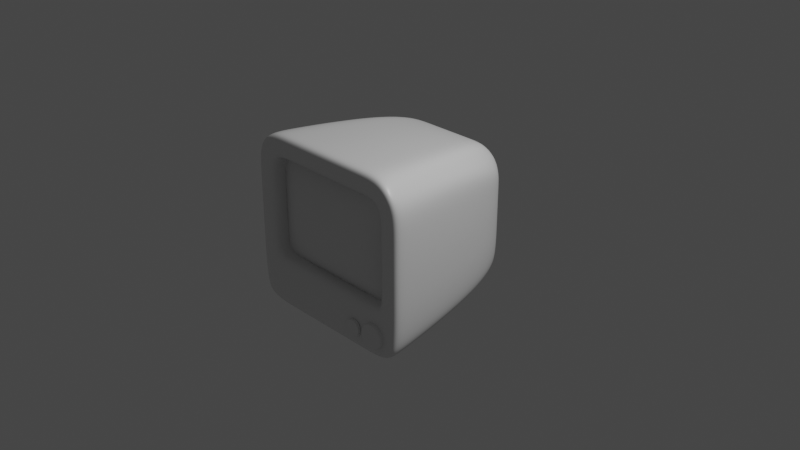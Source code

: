 # Source: 5-2._The_Modifier_Stack.blend  (saved by Blender 3.2.14; exported with 4.5.12 LTS)
import bpy
from mathutils import Matrix  # noqa: F401  (used for matrix-valued properties, if any)

bpy.ops.wm.read_factory_settings(use_empty=True)
scene = bpy.context.scene
scene.name = 'Scene'

# ---- collections
col_collection = bpy.data.collections.new('Collection'); scene.collection.children.link(col_collection)

# ---- materials (node trees are filled in below, after node groups)
mat_material = bpy.data.materials.new('Material')
mat_material.alpha_threshold = 0.0
mat_material.use_transparent_shadow = False
mat_material.line_color = (0.0, 0.0, 0.0, 1.0)

# ---- material node trees
mat_material.use_nodes = True; mat_material.node_tree.nodes.clear()
_N = mat_material.node_tree.nodes; _L = mat_material.node_tree.links
n0 = _N.new('ShaderNodeOutputMaterial'); n0.name = 'Material Output'; n0.location = (300, 300)
n1 = _N.new('ShaderNodeBsdfPrincipled'); n1.name = 'Principled BSDF'; n1.location = (10, 300)
n1.distribution = 'GGX'
n1.subsurface_method = 'RANDOM_WALK_SKIN'
n1.inputs[2].default_value = 0.4
n1.inputs[3].default_value = 1.45
n1.inputs[27].default_value = (0.0, 0.0, 0.0, 1.0)
n1.inputs[28].default_value = 1.0
_L.new(n1.outputs[0], n0.inputs[0])
n0.is_active_output = True

# ---- world
world_world = bpy.data.worlds.new('World'); scene.world = world_world
world_world.use_nodes = True; world_world.node_tree.nodes.clear()
_N = world_world.node_tree.nodes; _L = world_world.node_tree.links
n0 = _N.new('ShaderNodeOutputWorld'); n0.name = 'World Output'; n0.location = (300, 300)
n1 = _N.new('ShaderNodeBackground'); n1.name = 'Background'; n1.location = (10, 300)
n1.inputs[0].default_value = (0.05088, 0.05088, 0.05088, 1.0)
_L.new(n1.outputs[0], n0.inputs[0])
n0.is_active_output = True
world_world.color = (0.05088, 0.05088, 0.05088)
world_world.use_sun_shadow = False
world_world.sun_shadow_jitter_overblur = 0.0

# ---- cameras
cam_camera = bpy.data.cameras.new('Camera')
cam_camera.clip_end = 100.0
cam_camera.ortho_scale = 7.314

# ---- lights
light_light = bpy.data.lights.new('Light', 'POINT')
light_light.transmission_factor = 0.0
light_light.energy = 1000.0
light_light.shadow_soft_size = 0.1
light_light.shadow_maximum_resolution = 0.006
light_light.use_absolute_resolution = True

# ---- meshes
me_cube = bpy.data.meshes.new('Cube')
me_cube.from_pydata([(0.5526, 0.8314, 0.6232), (0.586, 0.8314, -0.543), (0.9016, -1.0, 0.8819), (0.9243, -1.0, -0.8215), (0.0, 0.8314, -0.601), (0.0, -1.0, 1.0), (0.0, -1.0, -0.8958), (0.0, 0.8314, 0.7413), (0.651, 0.8314, 0.4569), (1.0, -1.0, 0.7433), (0.0, -1.0, 0.7433), (0.0, 0.8314, 0.4569), (0.651, 0.8314, -0.2471), (1.0, -1.0, -0.3665), (0.0, -1.0, -0.3665), (0.0, 0.8314, -0.2471), (0.9016, -0.857, 0.8819), (0.9243, -0.857, -0.8215), (0.0, -0.857, 1.0), (0.0, -0.857, -0.8958), (1.0, -0.857, 0.7433), (1.0, -0.857, -0.3665), (0.7503, 0.3981, -0.7028), (0.7169, 0.3981, 0.7698), (0.0, 0.3981, 0.8879), (0.0, 0.3981, -0.7701), (0.8153, 0.3981, 0.6727), (0.8153, 0.3981, -0.3161), (0.7702, -1.0, -0.8958), (0.4168, 0.8314, 0.7413), (0.4599, 0.8314, -0.601), (0.7702, -1.0, 1.0), (0.7702, -1.0, 0.7433), (0.4599, 0.8314, 0.4569), (0.4599, 0.8314, -0.2471), (0.7702, -1.0, -0.3665), (0.7702, -0.857, 1.0), (0.7702, -0.857, -0.8958), (0.6242, 0.3981, -0.7701), (0.6242, 0.3981, 0.8879), (0.7702, -0.7356, 0.7433), (0.0, -0.7356, 0.7433), (0.0, -0.7356, -0.3665), (0.7702, -0.7356, -0.3665), (0.2654, 0.8314, -0.601), (0.4912, -1.0, 1.0), (0.4912, -1.0, 0.7433), (0.4912, -1.0, -0.3665), (0.4912, -0.857, -0.8958), (0.3849, 0.3981, -0.7701), (0.4912, -1.0, -0.8958), (0.2654, 0.8314, 0.7413), (0.2654, 0.8314, 0.4569), (0.2654, 0.8314, -0.2471), (0.4912, -0.857, 1.0), (0.3849, 0.3981, 0.8879), (0.4912, -0.7356, 0.7433), (0.4912, -0.7356, -0.3665), (0.651, 0.8314, 0.3268), (1.0, -1.0, 0.4269), (0.0, 0.8314, 0.3268), (1.0, -0.857, 0.4269), (0.8153, 0.3981, 0.3829), (0.4599, 0.8314, 0.3268), (0.7702, -1.0, 0.4269), (0.7702, -0.7356, 0.4269), (0.2654, 0.8314, 0.3268), (0.651, 0.8314, -0.1035), (1.0, -1.0, -0.168), (0.0, 0.8314, -0.1035), (1.0, -0.857, -0.168), (0.8153, 0.3981, -0.1412), (0.4599, 0.8314, -0.1035), (0.7702, -1.0, -0.168), (0.7702, -0.7356, -0.168), (0.2654, 0.8314, -0.1035), (0.0, -0.8678, 0.7433), (0.7702, -0.8678, 0.7433), (0.7702, -0.8678, -0.3665), (0.0, -0.8678, -0.3665), (0.4912, -0.8678, -0.3665), (0.4912, -0.8678, 0.7433), (0.7702, -0.8678, 0.4269), (0.7702, -0.8678, -0.168), (0.6374, 0.8314, -0.4435), (0.9863, -1.0, -0.6846), (0.0, -1.0, -0.7016), (0.0, 0.8314, -0.4606), (0.9863, -0.857, -0.6846), (0.8017, 0.3981, -0.582), (0.7702, -1.0, -0.7016), (0.4599, 0.8314, -0.4606), (0.2654, 0.8314, -0.4606), (0.4912, -1.0, -0.7016)], [], [(37, 17, 3, 28), (20, 16, 2, 9), (33, 29, 0, 8), (54, 18, 5, 45), (46, 45, 5, 10), (81, 76, 41, 56), (63, 33, 8, 58), (61, 20, 9, 59), (88, 21, 13, 85), (91, 34, 12, 84), (93, 47, 14, 86), (89, 27, 21, 88), (62, 26, 20, 61), (55, 24, 18, 54), (26, 23, 16, 20), (38, 22, 17, 37), (30, 1, 22, 38), (8, 0, 23, 26), (51, 7, 24, 55), (58, 8, 26, 62), (84, 12, 27, 89), (0, 29, 39, 23), (44, 30, 38, 49), (49, 38, 37, 48), (23, 39, 36, 16), (85, 13, 35, 90), (92, 53, 34, 91), (66, 52, 33, 63), (59, 9, 32, 64), (9, 2, 31, 32), (16, 36, 31, 2), (52, 51, 29, 33), (48, 37, 28, 50), (80, 78, 43, 57), (82, 77, 40, 65), (79, 80, 57, 42), (19, 48, 50, 6), (11, 7, 51, 52), (60, 11, 52, 66), (87, 15, 53, 92), (25, 49, 48, 19), (4, 44, 49, 25), (29, 51, 55, 39), (39, 55, 54, 36), (90, 35, 47, 93), (77, 81, 56, 40), (32, 31, 45, 46), (36, 54, 45, 31), (69, 60, 66, 75), (83, 82, 65, 74), (68, 59, 64, 73), (75, 66, 63, 72), (67, 58, 62, 71), (71, 62, 61, 70), (70, 61, 59, 68), (72, 63, 58, 67), (34, 72, 67, 12), (21, 70, 68, 13), (27, 71, 70, 21), (12, 67, 71, 27), (53, 75, 72, 34), (13, 68, 73, 35), (78, 83, 74, 43), (15, 69, 75, 53), (35, 73, 83, 78), (73, 64, 82, 83), (32, 46, 81, 77), (14, 47, 80, 79), (64, 32, 77, 82), (47, 35, 78, 80), (46, 10, 76, 81), (28, 90, 93, 50), (4, 87, 92, 44), (44, 92, 91, 30), (3, 85, 90, 28), (1, 84, 89, 22), (22, 89, 88, 17), (50, 93, 86, 6), (30, 91, 84, 1), (17, 88, 85, 3)])
me_cube.polygons.foreach_set('use_smooth', [True] * 80)
_uv = me_cube.uv_layers.new(name='UVMap')
_uv.uv.foreach_set('vector', [0.3344, 0.7321, 0.3739, 0.7348, 0.377, 0.7558, 0.3344, 0.75, 0.5814, 0.7321, 0.625, 0.7321, 0.625, 0.75, 0.5814, 0.75, 0.5677, 0.4594, 0.625, 0.4543, 0.625, 0.5, 0.5677, 0.5, 0.6886, 0.7321, 0.75, 0.7321, 0.75, 0.75, 0.6886, 0.75, 0.5814, 0.8136, 0.625, 0.8136, 0.625, 0.875, 0.5814, 0.875, 0.5814, 0.8136, 0.5814, 0.875, 0.5814, 0.875, 0.5814, 0.8136, 0.5534, 0.4594, 0.5677, 0.4594, 0.5677, 0.5, 0.5534, 0.5, 0.5534, 0.7321, 0.5814, 0.7321, 0.5814, 0.75, 0.5534, 0.75, 0.3993, 0.7321, 0.4542, 0.7321, 0.4542, 0.75, 0.3993, 0.75, 0.3993, 0.4594, 0.4542, 0.4594, 0.4542, 0.5, 0.3993, 0.5, 0.3993, 0.8136, 0.4542, 0.8136, 0.4542, 0.875, 0.3993, 0.875, 0.3993, 0.581, 0.4542, 0.581, 0.4542, 0.7321, 0.3993, 0.7321, 0.5534, 0.581, 0.5814, 0.581, 0.5814, 0.7321, 0.5534, 0.7321, 0.6886, 0.581, 0.75, 0.581, 0.75, 0.7321, 0.6886, 0.7321, 0.5814, 0.581, 0.625, 0.581, 0.625, 0.7321, 0.5814, 0.7321, 0.3344, 0.581, 0.3712, 0.581, 0.3739, 0.7348, 0.3344, 0.7321, 0.3344, 0.5, 0.3766, 0.4946, 0.3712, 0.581, 0.3344, 0.581, 0.5677, 0.5, 0.625, 0.5, 0.625, 0.581, 0.5814, 0.581, 0.6886, 0.5, 0.75, 0.5, 0.75, 0.581, 0.6886, 0.581, 0.5534, 0.5, 0.5677, 0.5, 0.5814, 0.581, 0.5534, 0.581, 0.3993, 0.5, 0.4542, 0.5, 0.4542, 0.581, 0.3993, 0.581, 0.625, 0.5, 0.6707, 0.5, 0.6656, 0.581, 0.625, 0.581, 0.3114, 0.5, 0.3344, 0.5, 0.3344, 0.581, 0.3114, 0.581, 0.3114, 0.581, 0.3344, 0.581, 0.3344, 0.7321, 0.3114, 0.7321, 0.625, 0.581, 0.6656, 0.581, 0.6656, 0.7321, 0.625, 0.7321, 0.3993, 0.75, 0.4542, 0.75, 0.4542, 0.7906, 0.3993, 0.7906, 0.3993, 0.4364, 0.4542, 0.4364, 0.4542, 0.4594, 0.3993, 0.4594, 0.5534, 0.4364, 0.5677, 0.4364, 0.5677, 0.4594, 0.5534, 0.4594, 0.5534, 0.75, 0.5814, 0.75, 0.5814, 0.7906, 0.5534, 0.7906, 0.5814, 0.75, 0.625, 0.75, 0.625, 0.7906, 0.5814, 0.7906, 0.625, 0.7321, 0.6656, 0.7321, 0.6656, 0.75, 0.625, 0.75, 0.5677, 0.4364, 0.625, 0.4364, 0.625, 0.4543, 0.5677, 0.4594, 0.3114, 0.7321, 0.3344, 0.7321, 0.3344, 0.75, 0.3114, 0.75, 0.4542, 0.8136, 0.4542, 0.7906, 0.4542, 0.7906, 0.4542, 0.8136, 0.5534, 0.7906, 0.5814, 0.7906, 0.5814, 0.7906, 0.5534, 0.7906, 0.4542, 0.875, 0.4542, 0.8136, 0.4542, 0.8136, 0.4542, 0.875, 0.25, 0.7321, 0.3114, 0.7321, 0.3114, 0.75, 0.25, 0.75, 0.5677, 0.375, 0.625, 0.375, 0.625, 0.4364, 0.5677, 0.4364, 0.5534, 0.375, 0.5677, 0.375, 0.5677, 0.4364, 0.5534, 0.4364, 0.3993, 0.375, 0.4542, 0.375, 0.4542, 0.4364, 0.3993, 0.4364, 0.25, 0.581, 0.3114, 0.581, 0.3114, 0.7321, 0.25, 0.7321, 0.25, 0.5, 0.3114, 0.5, 0.3114, 0.581, 0.25, 0.581, 0.6707, 0.5, 0.6886, 0.5, 0.6886, 0.581, 0.6656, 0.581, 0.6656, 0.581, 0.6886, 0.581, 0.6886, 0.7321, 0.6656, 0.7321, 0.3993, 0.7906, 0.4542, 0.7906, 0.4542, 0.8136, 0.3993, 0.8136, 0.5814, 0.7906, 0.5814, 0.8136, 0.5814, 0.8136, 0.5814, 0.7906, 0.5814, 0.7906, 0.625, 0.7906, 0.625, 0.8136, 0.5814, 0.8136, 0.6656, 0.7321, 0.6886, 0.7321, 0.6886, 0.75, 0.6656, 0.75, 0.479, 0.375, 0.5534, 0.375, 0.5534, 0.4364, 0.479, 0.4364, 0.479, 0.7906, 0.5534, 0.7906, 0.5534, 0.7906, 0.479, 0.7906, 0.479, 0.75, 0.5534, 0.75, 0.5534, 0.7906, 0.479, 0.7906, 0.479, 0.4364, 0.5534, 0.4364, 0.5534, 0.4594, 0.479, 0.4594, 0.479, 0.5, 0.5534, 0.5, 0.5534, 0.581, 0.479, 0.581, 0.479, 0.581, 0.5534, 0.581, 0.5534, 0.7321, 0.479, 0.7321, 0.479, 0.7321, 0.5534, 0.7321, 0.5534, 0.75, 0.479, 0.75, 0.479, 0.4594, 0.5534, 0.4594, 0.5534, 0.5, 0.479, 0.5, 0.4542, 0.4594, 0.479, 0.4594, 0.479, 0.5, 0.4542, 0.5, 0.4542, 0.7321, 0.479, 0.7321, 0.479, 0.75, 0.4542, 0.75, 0.4542, 0.581, 0.479, 0.581, 0.479, 0.7321, 0.4542, 0.7321, 0.4542, 0.5, 0.479, 0.5, 0.479, 0.581, 0.4542, 0.581, 0.4542, 0.4364, 0.479, 0.4364, 0.479, 0.4594, 0.4542, 0.4594, 0.4542, 0.75, 0.479, 0.75, 0.479, 0.7906, 0.4542, 0.7906, 0.4542, 0.7906, 0.479, 0.7906, 0.479, 0.7906, 0.4542, 0.7906, 0.4542, 0.375, 0.479, 0.375, 0.479, 0.4364, 0.4542, 0.4364, 0.4542, 0.7906, 0.479, 0.7906, 0.479, 0.7906, 0.4542, 0.7906, 0.479, 0.7906, 0.5534, 0.7906, 0.5534, 0.7906, 0.479, 0.7906, 0.5814, 0.7906, 0.5814, 0.8136, 0.5814, 0.8136, 0.5814, 0.7906, 0.4542, 0.875, 0.4542, 0.8136, 0.4542, 0.8136, 0.4542, 0.875, 0.5534, 0.7906, 0.5814, 0.7906, 0.5814, 0.7906, 0.5534, 0.7906, 0.4542, 0.8136, 0.4542, 0.7906, 0.4542, 0.7906, 0.4542, 0.8136, 0.5814, 0.8136, 0.5814, 0.875, 0.5814, 0.875, 0.5814, 0.8136, 0.375, 0.7906, 0.3993, 0.7906, 0.3993, 0.8136, 0.375, 0.8136, 0.375, 0.375, 0.3993, 0.375, 0.3993, 0.4364, 0.375, 0.4364, 0.375, 0.4364, 0.3993, 0.4364, 0.3993, 0.4594, 0.375, 0.4594, 0.377, 0.7558, 0.3993, 0.75, 0.3993, 0.7906, 0.375, 0.7906, 0.3766, 0.4946, 0.3993, 0.5, 0.3993, 0.581, 0.3712, 0.581, 0.3712, 0.581, 0.3993, 0.581, 0.3993, 0.7321, 0.3739, 0.7348, 0.375, 0.8136, 0.3993, 0.8136, 0.3993, 0.875, 0.375, 0.875, 0.375, 0.4594, 0.3993, 0.4594, 0.3993, 0.5, 0.3766, 0.4946, 0.3739, 0.7348, 0.3993, 0.7321, 0.3993, 0.75, 0.377, 0.7558])
me_cube.materials.append(mat_material)
me_cube.use_mirror_vertex_groups = False
me_cube.update()
me_cube_001 = bpy.data.meshes.new('Cube.001')
me_cube_001.from_pydata([(0.7702, -0.7356, 0.7433), (0.0, -0.7356, 0.7433), (0.0, -0.7356, -0.3665), (0.7702, -0.7356, -0.3665), (0.4912, -0.7356, 0.7433), (0.4912, -0.7356, -0.3665), (0.0, -0.8945, 0.4269), (0.7702, -0.7356, 0.4269), (0.4912, -0.8945, 0.4269), (0.0, -0.8945, -0.168), (0.7702, -0.7356, -0.168), (0.4912, -0.8945, -0.168)], [], [(8, 4, 1, 6), (7, 0, 4, 8), (10, 7, 8, 11), (11, 8, 6, 9), (5, 11, 9, 2), (3, 10, 11, 5)])
me_cube_001.polygons.foreach_set('use_smooth', [True] * 6)
_uv = me_cube_001.uv_layers.new(name='UVMap')
_uv.uv.foreach_set('vector', [0.5534, 0.8136, 0.5814, 0.8136, 0.5814, 0.875, 0.5534, 0.875, 0.5534, 0.7906, 0.5814, 0.7906, 0.5814, 0.8136, 0.5534, 0.8136, 0.479, 0.7906, 0.5534, 0.7906, 0.5534, 0.8136, 0.479, 0.8136, 0.479, 0.8136, 0.5534, 0.8136, 0.5534, 0.875, 0.479, 0.875, 0.4542, 0.8136, 0.479, 0.8136, 0.479, 0.875, 0.4542, 0.875, 0.4542, 0.7906, 0.479, 0.7906, 0.479, 0.8136, 0.4542, 0.8136])
me_cube_001.materials.append(mat_material)
me_cube_001.use_mirror_vertex_groups = False
me_cube_001.update()
me_cylinder = bpy.data.meshes.new('Cylinder')
me_cylinder.from_pydata([(-5.408e-09, 0.5501, -1.0), (-1.127e-08, 0.5255, 1.0), (0.1073, 0.5395, -1.0), (0.1025, 0.5154, 1.0), (0.2105, 0.5082, -1.0), (0.2011, 0.4855, 1.0), (0.3056, 0.4574, -1.0), (0.292, 0.4369, 1.0), (0.389, 0.389, -1.0), (0.3716, 0.3716, 1.0), (0.4574, 0.3056, -1.0), (0.4369, 0.292, 1.0), (0.5082, 0.2105, -1.0), (0.4855, 0.2011, 1.0), (0.5395, 0.1073, -1.0), (0.5154, 0.1025, 1.0), (0.5501, -8.841e-08, -1.0), (0.5255, -8.197e-08, 1.0), (0.5395, -0.1073, -1.0), (0.5154, -0.1025, 1.0), (0.5082, -0.2105, -1.0), (0.4855, -0.2011, 1.0), (0.4574, -0.3056, -1.0), (0.4369, -0.292, 1.0), (0.389, -0.389, -1.0), (0.3716, -0.3716, 1.0), (0.3056, -0.4574, -1.0), (0.292, -0.4369, 1.0), (0.2105, -0.5082, -1.0), (0.2011, -0.4855, 1.0), (0.1073, -0.5395, -1.0), (0.1025, -0.5154, 1.0), (-6.174e-08, -0.5501, -1.0), (-5.677e-08, -0.5255, 1.0), (-0.1073, -0.5395, -1.0), (-0.1025, -0.5154, 1.0), (-0.2105, -0.5082, -1.0), (-0.2011, -0.4855, 1.0), (-0.3056, -0.4574, -1.0), (-0.292, -0.4369, 1.0), (-0.389, -0.389, -1.0), (-0.3716, -0.3716, 1.0), (-0.4574, -0.3056, -1.0), (-0.4369, -0.292, 1.0), (-0.5082, -0.2105, -1.0), (-0.4855, -0.2011, 1.0), (-0.5395, -0.1073, -1.0), (-0.5154, -0.1025, 1.0), (-0.5501, 1.066e-08, -1.0), (-0.5255, 8.576e-09, 1.0), (-0.5395, 0.1073, -1.0), (-0.5154, 0.1025, 1.0), (-0.5082, 0.2105, -1.0), (-0.4855, 0.2011, 1.0), (-0.4574, 0.3056, -1.0), (-0.4369, 0.292, 1.0), (-0.389, 0.389, -1.0), (-0.3716, 0.3716, 1.0), (-0.3056, 0.4574, -1.0), (-0.292, 0.4369, 1.0), (-0.2105, 0.5082, -1.0), (-0.2011, 0.4855, 1.0), (-0.1073, 0.5395, -1.0), (-0.1025, 0.5154, 1.0), (0.1951, 0.9808, 1.0), (0.0, 1.0, 1.0), (0.3827, 0.9239, 1.0), (0.5556, 0.8315, 1.0), (0.7071, 0.7071, 1.0), (0.8315, 0.5556, 1.0), (0.9239, 0.3827, 1.0), (0.9808, 0.1951, 1.0), (1.0, -4.371e-08, 1.0), (0.9808, -0.1951, 1.0), (0.9239, -0.3827, 1.0), (0.8315, -0.5556, 1.0), (0.7071, -0.7071, 1.0), (0.5556, -0.8315, 1.0), (0.3827, -0.9239, 1.0), (0.1951, -0.9808, 1.0), (-8.742e-08, -1.0, 1.0), (-0.1951, -0.9808, 1.0), (-0.3827, -0.9239, 1.0), (-0.5556, -0.8315, 1.0), (-0.7071, -0.7071, 1.0), (-0.8315, -0.5556, 1.0), (-0.9239, -0.3827, 1.0), (-0.9808, -0.1951, 1.0), (-1.0, 1.192e-08, 1.0), (-0.9808, 0.1951, 1.0), (-0.9239, 0.3827, 1.0), (-0.8315, 0.5556, 1.0), (-0.7071, 0.7071, 1.0), (-0.5556, 0.8315, 1.0), (-0.3827, 0.9239, 1.0), (-0.1951, 0.9808, 1.0), (0.0, 1.0, -1.0), (0.1951, 0.9808, -1.0), (0.3827, 0.9239, -1.0), (0.5556, 0.8315, -1.0), (0.7071, 0.7071, -1.0), (0.8315, 0.5556, -1.0), (0.9239, 0.3827, -1.0), (0.9808, 0.1951, -1.0), (1.0, -4.371e-08, -1.0), (0.9808, -0.1951, -1.0), (0.9239, -0.3827, -1.0), (0.8315, -0.5556, -1.0), (0.7071, -0.7071, -1.0), (0.5556, -0.8315, -1.0), (0.3827, -0.9239, -1.0), (0.1951, -0.9808, -1.0), (-8.742e-08, -1.0, -1.0), (-0.1951, -0.9808, -1.0), (-0.3827, -0.9239, -1.0), (-0.5556, -0.8315, -1.0), (-0.7071, -0.7071, -1.0), (-0.8315, -0.5556, -1.0), (-0.9239, -0.3827, -1.0), (-0.9808, -0.1951, -1.0), (-1.0, 1.192e-08, -1.0), (-0.9808, 0.1951, -1.0), (-0.9239, 0.3827, -1.0), (-0.8315, 0.5556, -1.0), (-0.7071, 0.7071, -1.0), (-0.5556, 0.8315, -1.0), (-0.3827, 0.9239, -1.0), (-0.1951, 0.9808, -1.0), (0.1607, 0.8079, 1.0), (-2.244e-08, 0.8237, 1.0), (0.3152, 0.761, 1.0), (0.4576, 0.6849, 1.0), (0.5825, 0.5825, 1.0), (0.6849, 0.4576, 1.0), (0.761, 0.3152, 1.0), (0.8079, 0.1607, 1.0), (0.8237, -3.843e-08, 1.0), (0.8079, -0.1607, 1.0), (0.761, -0.3152, 1.0), (0.6849, -0.4576, 1.0), (0.5825, -0.5825, 1.0), (0.4576, -0.6849, 1.0), (0.3152, -0.761, 1.0), (0.1607, -0.8079, 1.0), (-7.686e-08, -0.8237, 1.0), (-0.1607, -0.8079, 1.0), (-0.3152, -0.761, 1.0), (-0.4576, -0.6849, 1.0), (-0.5825, -0.5825, 1.0), (-0.6849, -0.4576, 1.0), (-0.761, -0.3152, 1.0), (-0.8079, -0.1607, 1.0), (-0.8237, 1.192e-08, 1.0), (-0.8079, 0.1607, 1.0), (-0.761, 0.3152, 1.0), (-0.6849, 0.4576, 1.0), (-0.5825, 0.5825, 1.0), (-0.4576, 0.6849, 1.0), (-0.3152, 0.761, 1.0), (-0.1607, 0.8079, 1.0), (-1.426e-08, 0.888, -1.0), (0.1732, 0.8709, -1.0), (0.3398, 0.8204, -1.0), (0.4933, 0.7383, -1.0), (0.6279, 0.6279, -1.0), (0.7383, 0.4933, -1.0), (0.8204, 0.3398, -1.0), (0.8709, 0.1732, -1.0), (0.888, -4.036e-08, -1.0), (0.8709, -0.1732, -1.0), (0.8204, -0.3398, -1.0), (0.7383, -0.4933, -1.0), (0.6279, -0.6279, -1.0), (0.4933, -0.7383, -1.0), (0.3398, -0.8204, -1.0), (0.1732, -0.8709, -1.0), (-8.071e-08, -0.888, -1.0), (-0.1732, -0.8709, -1.0), (-0.3398, -0.8204, -1.0), (-0.4933, -0.7383, -1.0), (-0.6279, -0.6279, -1.0), (-0.7383, -0.4933, -1.0), (-0.8204, -0.3398, -1.0), (-0.8709, -0.1732, -1.0), (-0.888, 1.192e-08, -1.0), (-0.8709, 0.1732, -1.0), (-0.8204, 0.3398, -1.0), (-0.7383, 0.4933, -1.0), (-0.6279, 0.6279, -1.0), (-0.4933, 0.7383, -1.0), (-0.3398, 0.8204, -1.0), (-0.1732, 0.8709, -1.0), (0.0, 1.0, 0.5933), (0.1951, 0.9808, 0.5933), (0.3827, 0.9239, 0.5933), (0.5556, 0.8315, 0.5933), (0.7071, 0.7071, 0.5933), (0.8315, 0.5556, 0.5933), (0.9239, 0.3827, 0.5933), (0.9808, 0.1951, 0.5933), (1.0, -4.371e-08, 0.5933), (0.9808, -0.1951, 0.5933), (0.9239, -0.3827, 0.5933), (0.8315, -0.5556, 0.5933), (0.7071, -0.7071, 0.5933), (0.5556, -0.8315, 0.5933), (0.3827, -0.9239, 0.5933), (0.1951, -0.9808, 0.5933), (-8.742e-08, -1.0, 0.5933), (-0.1951, -0.9808, 0.5933), (-0.3827, -0.9239, 0.5933), (-0.5556, -0.8315, 0.5933), (-0.7071, -0.7071, 0.5933), (-0.8315, -0.5556, 0.5933), (-0.9239, -0.3827, 0.5933), (-0.9808, -0.1951, 0.5933), (-1.0, 1.192e-08, 0.5933), (-0.9808, 0.1951, 0.5933), (-0.9239, 0.3827, 0.5933), (-0.8315, 0.5556, 0.5933), (-0.7071, 0.7071, 0.5933), (-0.5556, 0.8315, 0.5933), (-0.3827, 0.9239, 0.5933), (-0.1951, 0.9808, 0.5933), (0.1951, 0.9808, -0.5811), (0.3827, 0.9239, -0.5811), (0.5556, 0.8315, -0.5811), (0.7071, 0.7071, -0.5811), (0.8315, 0.5556, -0.5811), (0.9239, 0.3827, -0.5811), (0.9808, 0.1951, -0.5811), (1.0, -4.371e-08, -0.5811), (0.9808, -0.1951, -0.5811), (0.9239, -0.3827, -0.5811), (0.8315, -0.5556, -0.5811), (0.7071, -0.7071, -0.5811), (0.5556, -0.8315, -0.5811), (0.3827, -0.9239, -0.5811), (0.1951, -0.9808, -0.5811), (-8.742e-08, -1.0, -0.5811), (-0.1951, -0.9808, -0.5811), (-0.3827, -0.9239, -0.5811), (-0.5556, -0.8315, -0.5811), (-0.7071, -0.7071, -0.5811), (-0.8315, -0.5556, -0.5811), (-0.9239, -0.3827, -0.5811), (-0.9808, -0.1951, -0.5811), (-1.0, 1.192e-08, -0.5811), (-0.9808, 0.1951, -0.5811), (-0.9239, 0.3827, -0.5811), (-0.8315, 0.5556, -0.5811), (-0.7071, 0.7071, -0.5811), (-0.5556, 0.8315, -0.5811), (-0.3827, 0.9239, -0.5811), (-0.1951, 0.9808, -0.5811), (0.0, 1.0, -0.5811)], [], [(192, 65, 64, 193), (193, 64, 66, 194), (194, 66, 67, 195), (195, 67, 68, 196), (196, 68, 69, 197), (197, 69, 70, 198), (198, 70, 71, 199), (199, 71, 72, 200), (200, 72, 73, 201), (201, 73, 74, 202), (202, 74, 75, 203), (203, 75, 76, 204), (204, 76, 77, 205), (205, 77, 78, 206), (206, 78, 79, 207), (207, 79, 80, 208), (208, 80, 81, 209), (209, 81, 82, 210), (210, 82, 83, 211), (211, 83, 84, 212), (212, 84, 85, 213), (213, 85, 86, 214), (214, 86, 87, 215), (215, 87, 88, 216), (216, 88, 89, 217), (217, 89, 90, 218), (218, 90, 91, 219), (219, 91, 92, 220), (220, 92, 93, 221), (221, 93, 94, 222), (3, 1, 63, 61, 59, 57, 55, 53, 51, 49, 47, 45, 43, 41, 39, 37, 35, 33, 31, 29, 27, 25, 23, 21, 19, 17, 15, 13, 11, 9, 7, 5), (222, 94, 95, 223), (223, 95, 65, 192), (0, 2, 4, 6, 8, 10, 12, 14, 16, 18, 20, 22, 24, 26, 28, 30, 32, 34, 36, 38, 40, 42, 44, 46, 48, 50, 52, 54, 56, 58, 60, 62), (129, 128, 64, 65), (128, 130, 66, 64), (130, 131, 67, 66), (131, 132, 68, 67), (132, 133, 69, 68), (133, 134, 70, 69), (134, 135, 71, 70), (135, 136, 72, 71), (136, 137, 73, 72), (137, 138, 74, 73), (138, 139, 75, 74), (139, 140, 76, 75), (140, 141, 77, 76), (141, 142, 78, 77), (142, 143, 79, 78), (143, 144, 80, 79), (144, 145, 81, 80), (145, 146, 82, 81), (146, 147, 83, 82), (147, 148, 84, 83), (148, 149, 85, 84), (149, 150, 86, 85), (150, 151, 87, 86), (151, 152, 88, 87), (152, 153, 89, 88), (153, 154, 90, 89), (154, 155, 91, 90), (155, 156, 92, 91), (156, 157, 93, 92), (157, 158, 94, 93), (158, 159, 95, 94), (159, 129, 65, 95), (161, 160, 96, 97), (162, 161, 97, 98), (163, 162, 98, 99), (164, 163, 99, 100), (165, 164, 100, 101), (166, 165, 101, 102), (167, 166, 102, 103), (168, 167, 103, 104), (169, 168, 104, 105), (170, 169, 105, 106), (171, 170, 106, 107), (172, 171, 107, 108), (173, 172, 108, 109), (174, 173, 109, 110), (175, 174, 110, 111), (176, 175, 111, 112), (177, 176, 112, 113), (178, 177, 113, 114), (179, 178, 114, 115), (180, 179, 115, 116), (181, 180, 116, 117), (182, 181, 117, 118), (183, 182, 118, 119), (184, 183, 119, 120), (185, 184, 120, 121), (186, 185, 121, 122), (187, 186, 122, 123), (188, 187, 123, 124), (189, 188, 124, 125), (190, 189, 125, 126), (191, 190, 126, 127), (160, 191, 127, 96), (1, 3, 128, 129), (3, 5, 130, 128), (5, 7, 131, 130), (7, 9, 132, 131), (9, 11, 133, 132), (11, 13, 134, 133), (13, 15, 135, 134), (15, 17, 136, 135), (17, 19, 137, 136), (19, 21, 138, 137), (21, 23, 139, 138), (23, 25, 140, 139), (25, 27, 141, 140), (27, 29, 142, 141), (29, 31, 143, 142), (31, 33, 144, 143), (33, 35, 145, 144), (35, 37, 146, 145), (37, 39, 147, 146), (39, 41, 148, 147), (41, 43, 149, 148), (43, 45, 150, 149), (45, 47, 151, 150), (47, 49, 152, 151), (49, 51, 153, 152), (51, 53, 154, 153), (53, 55, 155, 154), (55, 57, 156, 155), (57, 59, 157, 156), (59, 61, 158, 157), (61, 63, 159, 158), (63, 1, 129, 159), (2, 0, 160, 161), (4, 2, 161, 162), (6, 4, 162, 163), (8, 6, 163, 164), (10, 8, 164, 165), (12, 10, 165, 166), (14, 12, 166, 167), (16, 14, 167, 168), (18, 16, 168, 169), (20, 18, 169, 170), (22, 20, 170, 171), (24, 22, 171, 172), (26, 24, 172, 173), (28, 26, 173, 174), (30, 28, 174, 175), (32, 30, 175, 176), (34, 32, 176, 177), (36, 34, 177, 178), (38, 36, 178, 179), (40, 38, 179, 180), (42, 40, 180, 181), (44, 42, 181, 182), (46, 44, 182, 183), (48, 46, 183, 184), (50, 48, 184, 185), (52, 50, 185, 186), (54, 52, 186, 187), (56, 54, 187, 188), (58, 56, 188, 189), (60, 58, 189, 190), (62, 60, 190, 191), (0, 62, 191, 160), (254, 223, 192, 255), (253, 222, 223, 254), (252, 221, 222, 253), (251, 220, 221, 252), (250, 219, 220, 251), (249, 218, 219, 250), (248, 217, 218, 249), (247, 216, 217, 248), (246, 215, 216, 247), (245, 214, 215, 246), (244, 213, 214, 245), (243, 212, 213, 244), (242, 211, 212, 243), (241, 210, 211, 242), (240, 209, 210, 241), (239, 208, 209, 240), (238, 207, 208, 239), (237, 206, 207, 238), (236, 205, 206, 237), (235, 204, 205, 236), (234, 203, 204, 235), (233, 202, 203, 234), (232, 201, 202, 233), (231, 200, 201, 232), (230, 199, 200, 231), (229, 198, 199, 230), (228, 197, 198, 229), (227, 196, 197, 228), (226, 195, 196, 227), (225, 194, 195, 226), (224, 193, 194, 225), (255, 192, 193, 224), (96, 255, 224, 97), (97, 224, 225, 98), (98, 225, 226, 99), (99, 226, 227, 100), (100, 227, 228, 101), (101, 228, 229, 102), (102, 229, 230, 103), (103, 230, 231, 104), (104, 231, 232, 105), (105, 232, 233, 106), (106, 233, 234, 107), (107, 234, 235, 108), (108, 235, 236, 109), (109, 236, 237, 110), (110, 237, 238, 111), (111, 238, 239, 112), (112, 239, 240, 113), (113, 240, 241, 114), (114, 241, 242, 115), (115, 242, 243, 116), (116, 243, 244, 117), (117, 244, 245, 118), (118, 245, 246, 119), (119, 246, 247, 120), (120, 247, 248, 121), (121, 248, 249, 122), (122, 249, 250, 123), (123, 250, 251, 124), (124, 251, 252, 125), (125, 252, 253, 126), (126, 253, 254, 127), (127, 254, 255, 96)])
me_cylinder.polygons.foreach_set('use_smooth', [True] * 226)
_uv = me_cylinder.uv_layers.new(name='UVMap')
_uv.uv.foreach_set('vector', [1.0, 0.8983, 1.0, 1.0, 0.9688, 1.0, 0.9688, 0.8983, 0.9688, 0.8983, 0.9688, 1.0, 0.9375, 1.0, 0.9375, 0.8983, 0.9375, 0.8983, 0.9375, 1.0, 0.9062, 1.0, 0.9062, 0.8983, 0.9062, 0.8983, 0.9062, 1.0, 0.875, 1.0, 0.875, 0.8983, 0.875, 0.8983, 0.875, 1.0, 0.8438, 1.0, 0.8438, 0.8983, 0.8438, 0.8983, 0.8438, 1.0, 0.8125, 1.0, 0.8125, 0.8983, 0.8125, 0.8983, 0.8125, 1.0, 0.7812, 1.0, 0.7812, 0.8983, 0.7812, 0.8983, 0.7812, 1.0, 0.75, 1.0, 0.75, 0.8983, 0.75, 0.8983, 0.75, 1.0, 0.7188, 1.0, 0.7188, 0.8983, 0.7188, 0.8983, 0.7188, 1.0, 0.6875, 1.0, 0.6875, 0.8983, 0.6875, 0.8983, 0.6875, 1.0, 0.6562, 1.0, 0.6562, 0.8983, 0.6562, 0.8983, 0.6562, 1.0, 0.625, 1.0, 0.625, 0.8983, 0.625, 0.8983, 0.625, 1.0, 0.5938, 1.0, 0.5938, 0.8983, 0.5938, 0.8983, 0.5938, 1.0, 0.5625, 1.0, 0.5625, 0.8983, 0.5625, 0.8983, 0.5625, 1.0, 0.5312, 1.0, 0.5312, 0.8983, 0.5312, 0.8983, 0.5312, 1.0, 0.5, 1.0, 0.5, 0.8983, 0.5, 0.8983, 0.5, 1.0, 0.4688, 1.0, 0.4688, 0.8983, 0.4688, 0.8983, 0.4688, 1.0, 0.4375, 1.0, 0.4375, 0.8983, 0.4375, 0.8983, 0.4375, 1.0, 0.4062, 1.0, 0.4062, 0.8983, 0.4062, 0.8983, 0.4062, 1.0, 0.375, 1.0, 0.375, 0.8983, 0.375, 0.8983, 0.375, 1.0, 0.3438, 1.0, 0.3438, 0.8983, 0.3438, 0.8983, 0.3438, 1.0, 0.3125, 1.0, 0.3125, 0.8983, 0.3125, 0.8983, 0.3125, 1.0, 0.2812, 1.0, 0.2812, 0.8983, 0.2812, 0.8983, 0.2812, 1.0, 0.25, 1.0, 0.25, 0.8983, 0.25, 0.8983, 0.25, 1.0, 0.2188, 1.0, 0.2188, 0.8983, 0.2188, 0.8983, 0.2188, 1.0, 0.1875, 1.0, 0.1875, 0.8983, 0.1875, 0.8983, 0.1875, 1.0, 0.1562, 1.0, 0.1562, 0.8983, 0.1562, 0.8983, 0.1562, 1.0, 0.125, 1.0, 0.125, 0.8983, 0.125, 0.8983, 0.125, 1.0, 0.09375, 1.0, 0.09375, 0.8983, 0.09375, 0.8983, 0.09375, 1.0, 0.0625, 1.0, 0.0625, 0.8983, 0.2746, 0.3737, 0.25, 0.3761, 0.2254, 0.3737, 0.2017, 0.3665, 0.1799, 0.3549, 0.1608, 0.3392, 0.1451, 0.3201, 0.1335, 0.2983, 0.1263, 0.2746, 0.1239, 0.25, 0.1263, 0.2254, 0.1335, 0.2017, 0.1451, 0.1799, 0.1608, 0.1608, 0.1799, 0.1451, 0.2017, 0.1335, 0.2254, 0.1263, 0.25, 0.1239, 0.2746, 0.1263, 0.2983, 0.1335, 0.3201, 0.1451, 0.3392, 0.1608, 0.3549, 0.1799, 0.3665, 0.2017, 0.3737, 0.2254, 0.3761, 0.25, 0.3737, 0.2746, 0.3665, 0.2983, 0.3549, 0.3201, 0.3392, 0.3392, 0.3201, 0.3549, 0.2983, 0.3665, 0.0625, 0.8983, 0.0625, 1.0, 0.03125, 1.0, 0.03125, 0.8983, 0.03125, 0.8983, 0.03125, 1.0, 0.0, 1.0, 0.0, 0.8983, 0.75, 0.382, 0.7758, 0.3795, 0.8005, 0.372, 0.8233, 0.3598, 0.8434, 0.3434, 0.8598, 0.3233, 0.872, 0.3005, 0.8795, 0.2758, 0.882, 0.25, 0.8795, 0.2242, 0.872, 0.1995, 0.8598, 0.1767, 0.8434, 0.1566, 0.8233, 0.1402, 0.8005, 0.128, 0.7758, 0.1205, 0.75, 0.118, 0.7242, 0.1205, 0.6995, 0.128, 0.6767, 0.1402, 0.6566, 0.1566, 0.6402, 0.1767, 0.628, 0.1995, 0.6205, 0.2242, 0.618, 0.25, 0.6205, 0.2758, 0.628, 0.3005, 0.6402, 0.3233, 0.6566, 0.3434, 0.6767, 0.3598, 0.6995, 0.372, 0.7242, 0.3795, 0.25, 0.4477, 0.2886, 0.4439, 0.2968, 0.4854, 0.25, 0.49, 0.2886, 0.4439, 0.3257, 0.4326, 0.3418, 0.4717, 0.2968, 0.4854, 0.3257, 0.4326, 0.3598, 0.4144, 0.3833, 0.4496, 0.3418, 0.4717, 0.3598, 0.4144, 0.3898, 0.3898, 0.4197, 0.4197, 0.3833, 0.4496, 0.3898, 0.3898, 0.4144, 0.3598, 0.4496, 0.3833, 0.4197, 0.4197, 0.4144, 0.3598, 0.4326, 0.3257, 0.4717, 0.3418, 0.4496, 0.3833, 0.4326, 0.3257, 0.4439, 0.2886, 0.4854, 0.2968, 0.4717, 0.3418, 0.4439, 0.2886, 0.4477, 0.25, 0.49, 0.25, 0.4854, 0.2968, 0.4477, 0.25, 0.4439, 0.2114, 0.4854, 0.2032, 0.49, 0.25, 0.4439, 0.2114, 0.4326, 0.1743, 0.4717, 0.1582, 0.4854, 0.2032, 0.4326, 0.1743, 0.4144, 0.1402, 0.4496, 0.1167, 0.4717, 0.1582, 0.4144, 0.1402, 0.3898, 0.1102, 0.4197, 0.08029, 0.4496, 0.1167, 0.3898, 0.1102, 0.3598, 0.08563, 0.3833, 0.05045, 0.4197, 0.08029, 0.3598, 0.08563, 0.3257, 0.06736, 0.3418, 0.02827, 0.3833, 0.05045, 0.3257, 0.06736, 0.2886, 0.05611, 0.2968, 0.01461, 0.3418, 0.02827, 0.2886, 0.05611, 0.25, 0.05231, 0.25, 0.01, 0.2968, 0.01461, 0.25, 0.05231, 0.2114, 0.05611, 0.2032, 0.01461, 0.25, 0.01, 0.2114, 0.05611, 0.1743, 0.06736, 0.1582, 0.02827, 0.2032, 0.01461, 0.1743, 0.06736, 0.1402, 0.08563, 0.1167, 0.05045, 0.1582, 0.02827, 0.1402, 0.08563, 0.1102, 0.1102, 0.08029, 0.08029, 0.1167, 0.05045, 0.1102, 0.1102, 0.08563, 0.1402, 0.05045, 0.1167, 0.08029, 0.08029, 0.08563, 0.1402, 0.06736, 0.1743, 0.02827, 0.1582, 0.05045, 0.1167, 0.06736, 0.1743, 0.05611, 0.2114, 0.01461, 0.2032, 0.02827, 0.1582, 0.05611, 0.2114, 0.05231, 0.25, 0.01, 0.25, 0.01461, 0.2032, 0.05231, 0.25, 0.05611, 0.2886, 0.01461, 0.2968, 0.01, 0.25, 0.05611, 0.2886, 0.06736, 0.3257, 0.02827, 0.3418, 0.01461, 0.2968, 0.06736, 0.3257, 0.08563, 0.3598, 0.05045, 0.3833, 0.02827, 0.3418, 0.08563, 0.3598, 0.1102, 0.3898, 0.08029, 0.4197, 0.05045, 0.3833, 0.1102, 0.3898, 0.1402, 0.4144, 0.1167, 0.4496, 0.08029, 0.4197, 0.1402, 0.4144, 0.1743, 0.4326, 0.1582, 0.4717, 0.1167, 0.4496, 0.1743, 0.4326, 0.2114, 0.4439, 0.2032, 0.4854, 0.1582, 0.4717, 0.2114, 0.4439, 0.25, 0.4477, 0.25, 0.49, 0.2032, 0.4854, 0.7916, 0.459, 0.75, 0.4631, 0.75, 0.49, 0.7968, 0.4854, 0.8316, 0.4469, 0.7916, 0.459, 0.7968, 0.4854, 0.8418, 0.4717, 0.8684, 0.4272, 0.8316, 0.4469, 0.8418, 0.4717, 0.8833, 0.4496, 0.9007, 0.4007, 0.8684, 0.4272, 0.8833, 0.4496, 0.9197, 0.4197, 0.9272, 0.3684, 0.9007, 0.4007, 0.9197, 0.4197, 0.9496, 0.3833, 0.9469, 0.3316, 0.9272, 0.3684, 0.9496, 0.3833, 0.9717, 0.3418, 0.959, 0.2916, 0.9469, 0.3316, 0.9717, 0.3418, 0.9854, 0.2968, 0.9631, 0.25, 0.959, 0.2916, 0.9854, 0.2968, 0.99, 0.25, 0.959, 0.2084, 0.9631, 0.25, 0.99, 0.25, 0.9854, 0.2032, 0.9469, 0.1684, 0.959, 0.2084, 0.9854, 0.2032, 0.9717, 0.1582, 0.9272, 0.1316, 0.9469, 0.1684, 0.9717, 0.1582, 0.9496, 0.1167, 0.9007, 0.09931, 0.9272, 0.1316, 0.9496, 0.1167, 0.9197, 0.08029, 0.8684, 0.07281, 0.9007, 0.09931, 0.9197, 0.08029, 0.8833, 0.05045, 0.8316, 0.05311, 0.8684, 0.07281, 0.8833, 0.05045, 0.8418, 0.02827, 0.7916, 0.04099, 0.8316, 0.05311, 0.8418, 0.02827, 0.7968, 0.01461, 0.75, 0.03689, 0.7916, 0.04099, 0.7968, 0.01461, 0.75, 0.01, 0.7084, 0.04099, 0.75, 0.03689, 0.75, 0.01, 0.7032, 0.01461, 0.6684, 0.05311, 0.7084, 0.04099, 0.7032, 0.01461, 0.6582, 0.02827, 0.6316, 0.07281, 0.6684, 0.05311, 0.6582, 0.02827, 0.6167, 0.05045, 0.5993, 0.09931, 0.6316, 0.07281, 0.6167, 0.05045, 0.5803, 0.08029, 0.5728, 0.1316, 0.5993, 0.09931, 0.5803, 0.08029, 0.5504, 0.1167, 0.5531, 0.1684, 0.5728, 0.1316, 0.5504, 0.1167, 0.5283, 0.1582, 0.541, 0.2084, 0.5531, 0.1684, 0.5283, 0.1582, 0.5146, 0.2032, 0.5369, 0.25, 0.541, 0.2084, 0.5146, 0.2032, 0.51, 0.25, 0.541, 0.2916, 0.5369, 0.25, 0.51, 0.25, 0.5146, 0.2968, 0.5531, 0.3316, 0.541, 0.2916, 0.5146, 0.2968, 0.5283, 0.3418, 0.5728, 0.3684, 0.5531, 0.3316, 0.5283, 0.3418, 0.5504, 0.3833, 0.5993, 0.4007, 0.5728, 0.3684, 0.5504, 0.3833, 0.5803, 0.4197, 0.6316, 0.4272, 0.5993, 0.4007, 0.5803, 0.4197, 0.6167, 0.4496, 0.6684, 0.4469, 0.6316, 0.4272, 0.6167, 0.4496, 0.6582, 0.4717, 0.7084, 0.459, 0.6684, 0.4469, 0.6582, 0.4717, 0.7032, 0.4854, 0.75, 0.4631, 0.7084, 0.459, 0.7032, 0.4854, 0.75, 0.49, 0.25, 0.3761, 0.2746, 0.3737, 0.2886, 0.4439, 0.25, 0.4477, 0.2746, 0.3737, 0.2983, 0.3665, 0.3257, 0.4326, 0.2886, 0.4439, 0.2983, 0.3665, 0.3201, 0.3549, 0.3598, 0.4144, 0.3257, 0.4326, 0.3201, 0.3549, 0.3392, 0.3392, 0.3898, 0.3898, 0.3598, 0.4144, 0.3392, 0.3392, 0.3549, 0.3201, 0.4144, 0.3598, 0.3898, 0.3898, 0.3549, 0.3201, 0.3665, 0.2983, 0.4326, 0.3257, 0.4144, 0.3598, 0.3665, 0.2983, 0.3737, 0.2746, 0.4439, 0.2886, 0.4326, 0.3257, 0.3737, 0.2746, 0.3761, 0.25, 0.4477, 0.25, 0.4439, 0.2886, 0.3761, 0.25, 0.3737, 0.2254, 0.4439, 0.2114, 0.4477, 0.25, 0.3737, 0.2254, 0.3665, 0.2017, 0.4326, 0.1743, 0.4439, 0.2114, 0.3665, 0.2017, 0.3549, 0.1799, 0.4144, 0.1402, 0.4326, 0.1743, 0.3549, 0.1799, 0.3392, 0.1608, 0.3898, 0.1102, 0.4144, 0.1402, 0.3392, 0.1608, 0.3201, 0.1451, 0.3598, 0.08563, 0.3898, 0.1102, 0.3201, 0.1451, 0.2983, 0.1335, 0.3257, 0.06736, 0.3598, 0.08563, 0.2983, 0.1335, 0.2746, 0.1263, 0.2886, 0.05611, 0.3257, 0.06736, 0.2746, 0.1263, 0.25, 0.1239, 0.25, 0.05231, 0.2886, 0.05611, 0.25, 0.1239, 0.2254, 0.1263, 0.2114, 0.05611, 0.25, 0.05231, 0.2254, 0.1263, 0.2017, 0.1335, 0.1743, 0.06736, 0.2114, 0.05611, 0.2017, 0.1335, 0.1799, 0.1451, 0.1402, 0.08563, 0.1743, 0.06736, 0.1799, 0.1451, 0.1608, 0.1608, 0.1102, 0.1102, 0.1402, 0.08563, 0.1608, 0.1608, 0.1451, 0.1799, 0.08563, 0.1402, 0.1102, 0.1102, 0.1451, 0.1799, 0.1335, 0.2017, 0.06736, 0.1743, 0.08563, 0.1402, 0.1335, 0.2017, 0.1263, 0.2254, 0.05611, 0.2114, 0.06736, 0.1743, 0.1263, 0.2254, 0.1239, 0.25, 0.05231, 0.25, 0.05611, 0.2114, 0.1239, 0.25, 0.1263, 0.2746, 0.05611, 0.2886, 0.05231, 0.25, 0.1263, 0.2746, 0.1335, 0.2983, 0.06736, 0.3257, 0.05611, 0.2886, 0.1335, 0.2983, 0.1451, 0.3201, 0.08563, 0.3598, 0.06736, 0.3257, 0.1451, 0.3201, 0.1608, 0.3392, 0.1102, 0.3898, 0.08563, 0.3598, 0.1608, 0.3392, 0.1799, 0.3549, 0.1402, 0.4144, 0.1102, 0.3898, 0.1799, 0.3549, 0.2017, 0.3665, 0.1743, 0.4326, 0.1402, 0.4144, 0.2017, 0.3665, 0.2254, 0.3737, 0.2114, 0.4439, 0.1743, 0.4326, 0.2254, 0.3737, 0.25, 0.3761, 0.25, 0.4477, 0.2114, 0.4439, 0.7758, 0.3795, 0.75, 0.382, 0.75, 0.4631, 0.7916, 0.459, 0.8005, 0.372, 0.7758, 0.3795, 0.7916, 0.459, 0.8316, 0.4469, 0.8233, 0.3598, 0.8005, 0.372, 0.8316, 0.4469, 0.8684, 0.4272, 0.8434, 0.3434, 0.8233, 0.3598, 0.8684, 0.4272, 0.9007, 0.4007, 0.8598, 0.3233, 0.8434, 0.3434, 0.9007, 0.4007, 0.9272, 0.3684, 0.872, 0.3005, 0.8598, 0.3233, 0.9272, 0.3684, 0.9469, 0.3316, 0.8795, 0.2758, 0.872, 0.3005, 0.9469, 0.3316, 0.959, 0.2916, 0.882, 0.25, 0.8795, 0.2758, 0.959, 0.2916, 0.9631, 0.25, 0.8795, 0.2242, 0.882, 0.25, 0.9631, 0.25, 0.959, 0.2084, 0.872, 0.1995, 0.8795, 0.2242, 0.959, 0.2084, 0.9469, 0.1684, 0.8598, 0.1767, 0.872, 0.1995, 0.9469, 0.1684, 0.9272, 0.1316, 0.8434, 0.1566, 0.8598, 0.1767, 0.9272, 0.1316, 0.9007, 0.09931, 0.8233, 0.1402, 0.8434, 0.1566, 0.9007, 0.09931, 0.8684, 0.07281, 0.8005, 0.128, 0.8233, 0.1402, 0.8684, 0.07281, 0.8316, 0.05311, 0.7758, 0.1205, 0.8005, 0.128, 0.8316, 0.05311, 0.7916, 0.04099, 0.75, 0.118, 0.7758, 0.1205, 0.7916, 0.04099, 0.75, 0.03689, 0.7242, 0.1205, 0.75, 0.118, 0.75, 0.03689, 0.7084, 0.04099, 0.6995, 0.128, 0.7242, 0.1205, 0.7084, 0.04099, 0.6684, 0.05311, 0.6767, 0.1402, 0.6995, 0.128, 0.6684, 0.05311, 0.6316, 0.07281, 0.6566, 0.1566, 0.6767, 0.1402, 0.6316, 0.07281, 0.5993, 0.09931, 0.6402, 0.1767, 0.6566, 0.1566, 0.5993, 0.09931, 0.5728, 0.1316, 0.628, 0.1995, 0.6402, 0.1767, 0.5728, 0.1316, 0.5531, 0.1684, 0.6205, 0.2242, 0.628, 0.1995, 0.5531, 0.1684, 0.541, 0.2084, 0.618, 0.25, 0.6205, 0.2242, 0.541, 0.2084, 0.5369, 0.25, 0.6205, 0.2758, 0.618, 0.25, 0.5369, 0.25, 0.541, 0.2916, 0.628, 0.3005, 0.6205, 0.2758, 0.541, 0.2916, 0.5531, 0.3316, 0.6402, 0.3233, 0.628, 0.3005, 0.5531, 0.3316, 0.5728, 0.3684, 0.6566, 0.3434, 0.6402, 0.3233, 0.5728, 0.3684, 0.5993, 0.4007, 0.6767, 0.3598, 0.6566, 0.3434, 0.5993, 0.4007, 0.6316, 0.4272, 0.6995, 0.372, 0.6767, 0.3598, 0.6316, 0.4272, 0.6684, 0.4469, 0.7242, 0.3795, 0.6995, 0.372, 0.6684, 0.4469, 0.7084, 0.459, 0.75, 0.382, 0.7242, 0.3795, 0.7084, 0.459, 0.75, 0.4631, 0.03125, 0.6047, 0.03125, 0.8983, 0.0, 0.8983, 0.0, 0.6047, 0.0625, 0.6047, 0.0625, 0.8983, 0.03125, 0.8983, 0.03125, 0.6047, 0.09375, 0.6047, 0.09375, 0.8983, 0.0625, 0.8983, 0.0625, 0.6047, 0.125, 0.6047, 0.125, 0.8983, 0.09375, 0.8983, 0.09375, 0.6047, 0.1562, 0.6047, 0.1562, 0.8983, 0.125, 0.8983, 0.125, 0.6047, 0.1875, 0.6047, 0.1875, 0.8983, 0.1562, 0.8983, 0.1562, 0.6047, 0.2188, 0.6047, 0.2188, 0.8983, 0.1875, 0.8983, 0.1875, 0.6047, 0.25, 0.6047, 0.25, 0.8983, 0.2188, 0.8983, 0.2188, 0.6047, 0.2812, 0.6047, 0.2812, 0.8983, 0.25, 0.8983, 0.25, 0.6047, 0.3125, 0.6047, 0.3125, 0.8983, 0.2812, 0.8983, 0.2812, 0.6047, 0.3438, 0.6047, 0.3438, 0.8983, 0.3125, 0.8983, 0.3125, 0.6047, 0.375, 0.6047, 0.375, 0.8983, 0.3438, 0.8983, 0.3438, 0.6047, 0.4063, 0.6047, 0.4062, 0.8983, 0.375, 0.8983, 0.375, 0.6047, 0.4375, 0.6047, 0.4375, 0.8983, 0.4062, 0.8983, 0.4063, 0.6047, 0.4688, 0.6047, 0.4688, 0.8983, 0.4375, 0.8983, 0.4375, 0.6047, 0.5, 0.6047, 0.5, 0.8983, 0.4688, 0.8983, 0.4688, 0.6047, 0.5312, 0.6047, 0.5312, 0.8983, 0.5, 0.8983, 0.5, 0.6047, 0.5625, 0.6047, 0.5625, 0.8983, 0.5312, 0.8983, 0.5312, 0.6047, 0.5938, 0.6047, 0.5938, 0.8983, 0.5625, 0.8983, 0.5625, 0.6047, 0.625, 0.6047, 0.625, 0.8983, 0.5938, 0.8983, 0.5938, 0.6047, 0.6562, 0.6047, 0.6562, 0.8983, 0.625, 0.8983, 0.625, 0.6047, 0.6875, 0.6047, 0.6875, 0.8983, 0.6562, 0.8983, 0.6562, 0.6047, 0.7188, 0.6047, 0.7188, 0.8983, 0.6875, 0.8983, 0.6875, 0.6047, 0.75, 0.6047, 0.75, 0.8983, 0.7188, 0.8983, 0.7188, 0.6047, 0.7812, 0.6047, 0.7812, 0.8983, 0.75, 0.8983, 0.75, 0.6047, 0.8125, 0.6047, 0.8125, 0.8983, 0.7812, 0.8983, 0.7812, 0.6047, 0.8438, 0.6047, 0.8438, 0.8983, 0.8125, 0.8983, 0.8125, 0.6047, 0.875, 0.6047, 0.875, 0.8983, 0.8438, 0.8983, 0.8438, 0.6047, 0.9062, 0.6047, 0.9062, 0.8983, 0.875, 0.8983, 0.875, 0.6047, 0.9375, 0.6047, 0.9375, 0.8983, 0.9062, 0.8983, 0.9062, 0.6047, 0.9687, 0.6047, 0.9688, 0.8983, 0.9375, 0.8983, 0.9375, 0.6047, 1.0, 0.6047, 1.0, 0.8983, 0.9688, 0.8983, 0.9687, 0.6047, 1.0, 0.5, 1.0, 0.6047, 0.9687, 0.6047, 0.9688, 0.5, 0.9688, 0.5, 0.9687, 0.6047, 0.9375, 0.6047, 0.9375, 0.5, 0.9375, 0.5, 0.9375, 0.6047, 0.9062, 0.6047, 0.9062, 0.5, 0.9062, 0.5, 0.9062, 0.6047, 0.875, 0.6047, 0.875, 0.5, 0.875, 0.5, 0.875, 0.6047, 0.8438, 0.6047, 0.8438, 0.5, 0.8438, 0.5, 0.8438, 0.6047, 0.8125, 0.6047, 0.8125, 0.5, 0.8125, 0.5, 0.8125, 0.6047, 0.7812, 0.6047, 0.7812, 0.5, 0.7812, 0.5, 0.7812, 0.6047, 0.75, 0.6047, 0.75, 0.5, 0.75, 0.5, 0.75, 0.6047, 0.7188, 0.6047, 0.7188, 0.5, 0.7188, 0.5, 0.7188, 0.6047, 0.6875, 0.6047, 0.6875, 0.5, 0.6875, 0.5, 0.6875, 0.6047, 0.6562, 0.6047, 0.6562, 0.5, 0.6562, 0.5, 0.6562, 0.6047, 0.625, 0.6047, 0.625, 0.5, 0.625, 0.5, 0.625, 0.6047, 0.5938, 0.6047, 0.5938, 0.5, 0.5938, 0.5, 0.5938, 0.6047, 0.5625, 0.6047, 0.5625, 0.5, 0.5625, 0.5, 0.5625, 0.6047, 0.5312, 0.6047, 0.5312, 0.5, 0.5312, 0.5, 0.5312, 0.6047, 0.5, 0.6047, 0.5, 0.5, 0.5, 0.5, 0.5, 0.6047, 0.4688, 0.6047, 0.4688, 0.5, 0.4688, 0.5, 0.4688, 0.6047, 0.4375, 0.6047, 0.4375, 0.5, 0.4375, 0.5, 0.4375, 0.6047, 0.4063, 0.6047, 0.4062, 0.5, 0.4062, 0.5, 0.4063, 0.6047, 0.375, 0.6047, 0.375, 0.5, 0.375, 0.5, 0.375, 0.6047, 0.3438, 0.6047, 0.3438, 0.5, 0.3438, 0.5, 0.3438, 0.6047, 0.3125, 0.6047, 0.3125, 0.5, 0.3125, 0.5, 0.3125, 0.6047, 0.2812, 0.6047, 0.2812, 0.5, 0.2812, 0.5, 0.2812, 0.6047, 0.25, 0.6047, 0.25, 0.5, 0.25, 0.5, 0.25, 0.6047, 0.2188, 0.6047, 0.2188, 0.5, 0.2188, 0.5, 0.2188, 0.6047, 0.1875, 0.6047, 0.1875, 0.5, 0.1875, 0.5, 0.1875, 0.6047, 0.1562, 0.6047, 0.1562, 0.5, 0.1562, 0.5, 0.1562, 0.6047, 0.125, 0.6047, 0.125, 0.5, 0.125, 0.5, 0.125, 0.6047, 0.09375, 0.6047, 0.09375, 0.5, 0.09375, 0.5, 0.09375, 0.6047, 0.0625, 0.6047, 0.0625, 0.5, 0.0625, 0.5, 0.0625, 0.6047, 0.03125, 0.6047, 0.03125, 0.5, 0.03125, 0.5, 0.03125, 0.6047, 0.0, 0.6047, 0.0, 0.5])
me_cylinder.update()
me_cylinder_001 = bpy.data.meshes.new('Cylinder.001')
me_cylinder_001.from_pydata([(-5.408e-09, 0.5501, -1.0), (-1.127e-08, 0.5255, 1.0), (0.1073, 0.5395, -1.0), (0.1025, 0.5154, 1.0), (0.2105, 0.5082, -1.0), (0.2011, 0.4855, 1.0), (0.3056, 0.4574, -1.0), (0.292, 0.4369, 1.0), (0.389, 0.389, -1.0), (0.3716, 0.3716, 1.0), (0.4574, 0.3056, -1.0), (0.4369, 0.292, 1.0), (0.5082, 0.2105, -1.0), (0.4855, 0.2011, 1.0), (0.5395, 0.1073, -1.0), (0.5154, 0.1025, 1.0), (0.5501, -8.841e-08, -1.0), (0.5255, -8.197e-08, 1.0), (0.5395, -0.1073, -1.0), (0.5154, -0.1025, 1.0), (0.5082, -0.2105, -1.0), (0.4855, -0.2011, 1.0), (0.4574, -0.3056, -1.0), (0.4369, -0.292, 1.0), (0.389, -0.389, -1.0), (0.3716, -0.3716, 1.0), (0.3056, -0.4574, -1.0), (0.292, -0.4369, 1.0), (0.2105, -0.5082, -1.0), (0.2011, -0.4855, 1.0), (0.1073, -0.5395, -1.0), (0.1025, -0.5154, 1.0), (-6.174e-08, -0.5501, -1.0), (-5.677e-08, -0.5255, 1.0), (-0.1073, -0.5395, -1.0), (-0.1025, -0.5154, 1.0), (-0.2105, -0.5082, -1.0), (-0.2011, -0.4855, 1.0), (-0.3056, -0.4574, -1.0), (-0.292, -0.4369, 1.0), (-0.389, -0.389, -1.0), (-0.3716, -0.3716, 1.0), (-0.4574, -0.3056, -1.0), (-0.4369, -0.292, 1.0), (-0.5082, -0.2105, -1.0), (-0.4855, -0.2011, 1.0), (-0.5395, -0.1073, -1.0), (-0.5154, -0.1025, 1.0), (-0.5501, 1.066e-08, -1.0), (-0.5255, 8.576e-09, 1.0), (-0.5395, 0.1073, -1.0), (-0.5154, 0.1025, 1.0), (-0.5082, 0.2105, -1.0), (-0.4855, 0.2011, 1.0), (-0.4574, 0.3056, -1.0), (-0.4369, 0.292, 1.0), (-0.389, 0.389, -1.0), (-0.3716, 0.3716, 1.0), (-0.3056, 0.4574, -1.0), (-0.292, 0.4369, 1.0), (-0.2105, 0.5082, -1.0), (-0.2011, 0.4855, 1.0), (-0.1073, 0.5395, -1.0), (-0.1025, 0.5154, 1.0), (0.1951, 0.9808, 1.0), (0.0, 1.0, 1.0), (0.3827, 0.9239, 1.0), (0.5556, 0.8315, 1.0), (0.7071, 0.7071, 1.0), (0.8315, 0.5556, 1.0), (0.9239, 0.3827, 1.0), (0.9808, 0.1951, 1.0), (1.0, -4.371e-08, 1.0), (0.9808, -0.1951, 1.0), (0.9239, -0.3827, 1.0), (0.8315, -0.5556, 1.0), (0.7071, -0.7071, 1.0), (0.5556, -0.8315, 1.0), (0.3827, -0.9239, 1.0), (0.1951, -0.9808, 1.0), (-8.742e-08, -1.0, 1.0), (-0.1951, -0.9808, 1.0), (-0.3827, -0.9239, 1.0), (-0.5556, -0.8315, 1.0), (-0.7071, -0.7071, 1.0), (-0.8315, -0.5556, 1.0), (-0.9239, -0.3827, 1.0), (-0.9808, -0.1951, 1.0), (-1.0, 1.192e-08, 1.0), (-0.9808, 0.1951, 1.0), (-0.9239, 0.3827, 1.0), (-0.8315, 0.5556, 1.0), (-0.7071, 0.7071, 1.0), (-0.5556, 0.8315, 1.0), (-0.3827, 0.9239, 1.0), (-0.1951, 0.9808, 1.0), (0.0, 1.0, -1.0), (0.1951, 0.9808, -1.0), (0.3827, 0.9239, -1.0), (0.5556, 0.8315, -1.0), (0.7071, 0.7071, -1.0), (0.8315, 0.5556, -1.0), (0.9239, 0.3827, -1.0), (0.9808, 0.1951, -1.0), (1.0, -4.371e-08, -1.0), (0.9808, -0.1951, -1.0), (0.9239, -0.3827, -1.0), (0.8315, -0.5556, -1.0), (0.7071, -0.7071, -1.0), (0.5556, -0.8315, -1.0), (0.3827, -0.9239, -1.0), (0.1951, -0.9808, -1.0), (-8.742e-08, -1.0, -1.0), (-0.1951, -0.9808, -1.0), (-0.3827, -0.9239, -1.0), (-0.5556, -0.8315, -1.0), (-0.7071, -0.7071, -1.0), (-0.8315, -0.5556, -1.0), (-0.9239, -0.3827, -1.0), (-0.9808, -0.1951, -1.0), (-1.0, 1.192e-08, -1.0), (-0.9808, 0.1951, -1.0), (-0.9239, 0.3827, -1.0), (-0.8315, 0.5556, -1.0), (-0.7071, 0.7071, -1.0), (-0.5556, 0.8315, -1.0), (-0.3827, 0.9239, -1.0), (-0.1951, 0.9808, -1.0), (0.1607, 0.8079, 1.0), (-2.244e-08, 0.8237, 1.0), (0.3152, 0.761, 1.0), (0.4576, 0.6849, 1.0), (0.5825, 0.5825, 1.0), (0.6849, 0.4576, 1.0), (0.761, 0.3152, 1.0), (0.8079, 0.1607, 1.0), (0.8237, -3.843e-08, 1.0), (0.8079, -0.1607, 1.0), (0.761, -0.3152, 1.0), (0.6849, -0.4576, 1.0), (0.5825, -0.5825, 1.0), (0.4576, -0.6849, 1.0), (0.3152, -0.761, 1.0), (0.1607, -0.8079, 1.0), (-7.686e-08, -0.8237, 1.0), (-0.1607, -0.8079, 1.0), (-0.3152, -0.761, 1.0), (-0.4576, -0.6849, 1.0), (-0.5825, -0.5825, 1.0), (-0.6849, -0.4576, 1.0), (-0.761, -0.3152, 1.0), (-0.8079, -0.1607, 1.0), (-0.8237, 1.192e-08, 1.0), (-0.8079, 0.1607, 1.0), (-0.761, 0.3152, 1.0), (-0.6849, 0.4576, 1.0), (-0.5825, 0.5825, 1.0), (-0.4576, 0.6849, 1.0), (-0.3152, 0.761, 1.0), (-0.1607, 0.8079, 1.0), (-1.426e-08, 0.888, -1.0), (0.1732, 0.8709, -1.0), (0.3398, 0.8204, -1.0), (0.4933, 0.7383, -1.0), (0.6279, 0.6279, -1.0), (0.7383, 0.4933, -1.0), (0.8204, 0.3398, -1.0), (0.8709, 0.1732, -1.0), (0.888, -4.036e-08, -1.0), (0.8709, -0.1732, -1.0), (0.8204, -0.3398, -1.0), (0.7383, -0.4933, -1.0), (0.6279, -0.6279, -1.0), (0.4933, -0.7383, -1.0), (0.3398, -0.8204, -1.0), (0.1732, -0.8709, -1.0), (-8.071e-08, -0.888, -1.0), (-0.1732, -0.8709, -1.0), (-0.3398, -0.8204, -1.0), (-0.4933, -0.7383, -1.0), (-0.6279, -0.6279, -1.0), (-0.7383, -0.4933, -1.0), (-0.8204, -0.3398, -1.0), (-0.8709, -0.1732, -1.0), (-0.888, 1.192e-08, -1.0), (-0.8709, 0.1732, -1.0), (-0.8204, 0.3398, -1.0), (-0.7383, 0.4933, -1.0), (-0.6279, 0.6279, -1.0), (-0.4933, 0.7383, -1.0), (-0.3398, 0.8204, -1.0), (-0.1732, 0.8709, -1.0), (0.0, 1.0, 0.5933), (0.1951, 0.9808, 0.5933), (0.3827, 0.9239, 0.5933), (0.5556, 0.8315, 0.5933), (0.7071, 0.7071, 0.5933), (0.8315, 0.5556, 0.5933), (0.9239, 0.3827, 0.5933), (0.9808, 0.1951, 0.5933), (1.0, -4.371e-08, 0.5933), (0.9808, -0.1951, 0.5933), (0.9239, -0.3827, 0.5933), (0.8315, -0.5556, 0.5933), (0.7071, -0.7071, 0.5933), (0.5556, -0.8315, 0.5933), (0.3827, -0.9239, 0.5933), (0.1951, -0.9808, 0.5933), (-8.742e-08, -1.0, 0.5933), (-0.1951, -0.9808, 0.5933), (-0.3827, -0.9239, 0.5933), (-0.5556, -0.8315, 0.5933), (-0.7071, -0.7071, 0.5933), (-0.8315, -0.5556, 0.5933), (-0.9239, -0.3827, 0.5933), (-0.9808, -0.1951, 0.5933), (-1.0, 1.192e-08, 0.5933), (-0.9808, 0.1951, 0.5933), (-0.9239, 0.3827, 0.5933), (-0.8315, 0.5556, 0.5933), (-0.7071, 0.7071, 0.5933), (-0.5556, 0.8315, 0.5933), (-0.3827, 0.9239, 0.5933), (-0.1951, 0.9808, 0.5933), (0.1951, 0.9808, -0.5811), (0.3827, 0.9239, -0.5811), (0.5556, 0.8315, -0.5811), (0.7071, 0.7071, -0.5811), (0.8315, 0.5556, -0.5811), (0.9239, 0.3827, -0.5811), (0.9808, 0.1951, -0.5811), (1.0, -4.371e-08, -0.5811), (0.9808, -0.1951, -0.5811), (0.9239, -0.3827, -0.5811), (0.8315, -0.5556, -0.5811), (0.7071, -0.7071, -0.5811), (0.5556, -0.8315, -0.5811), (0.3827, -0.9239, -0.5811), (0.1951, -0.9808, -0.5811), (-8.742e-08, -1.0, -0.5811), (-0.1951, -0.9808, -0.5811), (-0.3827, -0.9239, -0.5811), (-0.5556, -0.8315, -0.5811), (-0.7071, -0.7071, -0.5811), (-0.8315, -0.5556, -0.5811), (-0.9239, -0.3827, -0.5811), (-0.9808, -0.1951, -0.5811), (-1.0, 1.192e-08, -0.5811), (-0.9808, 0.1951, -0.5811), (-0.9239, 0.3827, -0.5811), (-0.8315, 0.5556, -0.5811), (-0.7071, 0.7071, -0.5811), (-0.5556, 0.8315, -0.5811), (-0.3827, 0.9239, -0.5811), (-0.1951, 0.9808, -0.5811), (0.0, 1.0, -0.5811)], [], [(192, 65, 64, 193), (193, 64, 66, 194), (194, 66, 67, 195), (195, 67, 68, 196), (196, 68, 69, 197), (197, 69, 70, 198), (198, 70, 71, 199), (199, 71, 72, 200), (200, 72, 73, 201), (201, 73, 74, 202), (202, 74, 75, 203), (203, 75, 76, 204), (204, 76, 77, 205), (205, 77, 78, 206), (206, 78, 79, 207), (207, 79, 80, 208), (208, 80, 81, 209), (209, 81, 82, 210), (210, 82, 83, 211), (211, 83, 84, 212), (212, 84, 85, 213), (213, 85, 86, 214), (214, 86, 87, 215), (215, 87, 88, 216), (216, 88, 89, 217), (217, 89, 90, 218), (218, 90, 91, 219), (219, 91, 92, 220), (220, 92, 93, 221), (221, 93, 94, 222), (3, 1, 63, 61, 59, 57, 55, 53, 51, 49, 47, 45, 43, 41, 39, 37, 35, 33, 31, 29, 27, 25, 23, 21, 19, 17, 15, 13, 11, 9, 7, 5), (222, 94, 95, 223), (223, 95, 65, 192), (0, 2, 4, 6, 8, 10, 12, 14, 16, 18, 20, 22, 24, 26, 28, 30, 32, 34, 36, 38, 40, 42, 44, 46, 48, 50, 52, 54, 56, 58, 60, 62), (129, 128, 64, 65), (128, 130, 66, 64), (130, 131, 67, 66), (131, 132, 68, 67), (132, 133, 69, 68), (133, 134, 70, 69), (134, 135, 71, 70), (135, 136, 72, 71), (136, 137, 73, 72), (137, 138, 74, 73), (138, 139, 75, 74), (139, 140, 76, 75), (140, 141, 77, 76), (141, 142, 78, 77), (142, 143, 79, 78), (143, 144, 80, 79), (144, 145, 81, 80), (145, 146, 82, 81), (146, 147, 83, 82), (147, 148, 84, 83), (148, 149, 85, 84), (149, 150, 86, 85), (150, 151, 87, 86), (151, 152, 88, 87), (152, 153, 89, 88), (153, 154, 90, 89), (154, 155, 91, 90), (155, 156, 92, 91), (156, 157, 93, 92), (157, 158, 94, 93), (158, 159, 95, 94), (159, 129, 65, 95), (161, 160, 96, 97), (162, 161, 97, 98), (163, 162, 98, 99), (164, 163, 99, 100), (165, 164, 100, 101), (166, 165, 101, 102), (167, 166, 102, 103), (168, 167, 103, 104), (169, 168, 104, 105), (170, 169, 105, 106), (171, 170, 106, 107), (172, 171, 107, 108), (173, 172, 108, 109), (174, 173, 109, 110), (175, 174, 110, 111), (176, 175, 111, 112), (177, 176, 112, 113), (178, 177, 113, 114), (179, 178, 114, 115), (180, 179, 115, 116), (181, 180, 116, 117), (182, 181, 117, 118), (183, 182, 118, 119), (184, 183, 119, 120), (185, 184, 120, 121), (186, 185, 121, 122), (187, 186, 122, 123), (188, 187, 123, 124), (189, 188, 124, 125), (190, 189, 125, 126), (191, 190, 126, 127), (160, 191, 127, 96), (1, 3, 128, 129), (3, 5, 130, 128), (5, 7, 131, 130), (7, 9, 132, 131), (9, 11, 133, 132), (11, 13, 134, 133), (13, 15, 135, 134), (15, 17, 136, 135), (17, 19, 137, 136), (19, 21, 138, 137), (21, 23, 139, 138), (23, 25, 140, 139), (25, 27, 141, 140), (27, 29, 142, 141), (29, 31, 143, 142), (31, 33, 144, 143), (33, 35, 145, 144), (35, 37, 146, 145), (37, 39, 147, 146), (39, 41, 148, 147), (41, 43, 149, 148), (43, 45, 150, 149), (45, 47, 151, 150), (47, 49, 152, 151), (49, 51, 153, 152), (51, 53, 154, 153), (53, 55, 155, 154), (55, 57, 156, 155), (57, 59, 157, 156), (59, 61, 158, 157), (61, 63, 159, 158), (63, 1, 129, 159), (2, 0, 160, 161), (4, 2, 161, 162), (6, 4, 162, 163), (8, 6, 163, 164), (10, 8, 164, 165), (12, 10, 165, 166), (14, 12, 166, 167), (16, 14, 167, 168), (18, 16, 168, 169), (20, 18, 169, 170), (22, 20, 170, 171), (24, 22, 171, 172), (26, 24, 172, 173), (28, 26, 173, 174), (30, 28, 174, 175), (32, 30, 175, 176), (34, 32, 176, 177), (36, 34, 177, 178), (38, 36, 178, 179), (40, 38, 179, 180), (42, 40, 180, 181), (44, 42, 181, 182), (46, 44, 182, 183), (48, 46, 183, 184), (50, 48, 184, 185), (52, 50, 185, 186), (54, 52, 186, 187), (56, 54, 187, 188), (58, 56, 188, 189), (60, 58, 189, 190), (62, 60, 190, 191), (0, 62, 191, 160), (254, 223, 192, 255), (253, 222, 223, 254), (252, 221, 222, 253), (251, 220, 221, 252), (250, 219, 220, 251), (249, 218, 219, 250), (248, 217, 218, 249), (247, 216, 217, 248), (246, 215, 216, 247), (245, 214, 215, 246), (244, 213, 214, 245), (243, 212, 213, 244), (242, 211, 212, 243), (241, 210, 211, 242), (240, 209, 210, 241), (239, 208, 209, 240), (238, 207, 208, 239), (237, 206, 207, 238), (236, 205, 206, 237), (235, 204, 205, 236), (234, 203, 204, 235), (233, 202, 203, 234), (232, 201, 202, 233), (231, 200, 201, 232), (230, 199, 200, 231), (229, 198, 199, 230), (228, 197, 198, 229), (227, 196, 197, 228), (226, 195, 196, 227), (225, 194, 195, 226), (224, 193, 194, 225), (255, 192, 193, 224), (96, 255, 224, 97), (97, 224, 225, 98), (98, 225, 226, 99), (99, 226, 227, 100), (100, 227, 228, 101), (101, 228, 229, 102), (102, 229, 230, 103), (103, 230, 231, 104), (104, 231, 232, 105), (105, 232, 233, 106), (106, 233, 234, 107), (107, 234, 235, 108), (108, 235, 236, 109), (109, 236, 237, 110), (110, 237, 238, 111), (111, 238, 239, 112), (112, 239, 240, 113), (113, 240, 241, 114), (114, 241, 242, 115), (115, 242, 243, 116), (116, 243, 244, 117), (117, 244, 245, 118), (118, 245, 246, 119), (119, 246, 247, 120), (120, 247, 248, 121), (121, 248, 249, 122), (122, 249, 250, 123), (123, 250, 251, 124), (124, 251, 252, 125), (125, 252, 253, 126), (126, 253, 254, 127), (127, 254, 255, 96)])
me_cylinder_001.polygons.foreach_set('use_smooth', [True] * 226)
_uv = me_cylinder_001.uv_layers.new(name='UVMap')
_uv.uv.foreach_set('vector', [1.0, 0.8983, 1.0, 1.0, 0.9688, 1.0, 0.9688, 0.8983, 0.9688, 0.8983, 0.9688, 1.0, 0.9375, 1.0, 0.9375, 0.8983, 0.9375, 0.8983, 0.9375, 1.0, 0.9062, 1.0, 0.9062, 0.8983, 0.9062, 0.8983, 0.9062, 1.0, 0.875, 1.0, 0.875, 0.8983, 0.875, 0.8983, 0.875, 1.0, 0.8438, 1.0, 0.8438, 0.8983, 0.8438, 0.8983, 0.8438, 1.0, 0.8125, 1.0, 0.8125, 0.8983, 0.8125, 0.8983, 0.8125, 1.0, 0.7812, 1.0, 0.7812, 0.8983, 0.7812, 0.8983, 0.7812, 1.0, 0.75, 1.0, 0.75, 0.8983, 0.75, 0.8983, 0.75, 1.0, 0.7188, 1.0, 0.7188, 0.8983, 0.7188, 0.8983, 0.7188, 1.0, 0.6875, 1.0, 0.6875, 0.8983, 0.6875, 0.8983, 0.6875, 1.0, 0.6562, 1.0, 0.6562, 0.8983, 0.6562, 0.8983, 0.6562, 1.0, 0.625, 1.0, 0.625, 0.8983, 0.625, 0.8983, 0.625, 1.0, 0.5938, 1.0, 0.5938, 0.8983, 0.5938, 0.8983, 0.5938, 1.0, 0.5625, 1.0, 0.5625, 0.8983, 0.5625, 0.8983, 0.5625, 1.0, 0.5312, 1.0, 0.5312, 0.8983, 0.5312, 0.8983, 0.5312, 1.0, 0.5, 1.0, 0.5, 0.8983, 0.5, 0.8983, 0.5, 1.0, 0.4688, 1.0, 0.4688, 0.8983, 0.4688, 0.8983, 0.4688, 1.0, 0.4375, 1.0, 0.4375, 0.8983, 0.4375, 0.8983, 0.4375, 1.0, 0.4062, 1.0, 0.4062, 0.8983, 0.4062, 0.8983, 0.4062, 1.0, 0.375, 1.0, 0.375, 0.8983, 0.375, 0.8983, 0.375, 1.0, 0.3438, 1.0, 0.3438, 0.8983, 0.3438, 0.8983, 0.3438, 1.0, 0.3125, 1.0, 0.3125, 0.8983, 0.3125, 0.8983, 0.3125, 1.0, 0.2812, 1.0, 0.2812, 0.8983, 0.2812, 0.8983, 0.2812, 1.0, 0.25, 1.0, 0.25, 0.8983, 0.25, 0.8983, 0.25, 1.0, 0.2188, 1.0, 0.2188, 0.8983, 0.2188, 0.8983, 0.2188, 1.0, 0.1875, 1.0, 0.1875, 0.8983, 0.1875, 0.8983, 0.1875, 1.0, 0.1562, 1.0, 0.1562, 0.8983, 0.1562, 0.8983, 0.1562, 1.0, 0.125, 1.0, 0.125, 0.8983, 0.125, 0.8983, 0.125, 1.0, 0.09375, 1.0, 0.09375, 0.8983, 0.09375, 0.8983, 0.09375, 1.0, 0.0625, 1.0, 0.0625, 0.8983, 0.2746, 0.3737, 0.25, 0.3761, 0.2254, 0.3737, 0.2017, 0.3665, 0.1799, 0.3549, 0.1608, 0.3392, 0.1451, 0.3201, 0.1335, 0.2983, 0.1263, 0.2746, 0.1239, 0.25, 0.1263, 0.2254, 0.1335, 0.2017, 0.1451, 0.1799, 0.1608, 0.1608, 0.1799, 0.1451, 0.2017, 0.1335, 0.2254, 0.1263, 0.25, 0.1239, 0.2746, 0.1263, 0.2983, 0.1335, 0.3201, 0.1451, 0.3392, 0.1608, 0.3549, 0.1799, 0.3665, 0.2017, 0.3737, 0.2254, 0.3761, 0.25, 0.3737, 0.2746, 0.3665, 0.2983, 0.3549, 0.3201, 0.3392, 0.3392, 0.3201, 0.3549, 0.2983, 0.3665, 0.0625, 0.8983, 0.0625, 1.0, 0.03125, 1.0, 0.03125, 0.8983, 0.03125, 0.8983, 0.03125, 1.0, 0.0, 1.0, 0.0, 0.8983, 0.75, 0.382, 0.7758, 0.3795, 0.8005, 0.372, 0.8233, 0.3598, 0.8434, 0.3434, 0.8598, 0.3233, 0.872, 0.3005, 0.8795, 0.2758, 0.882, 0.25, 0.8795, 0.2242, 0.872, 0.1995, 0.8598, 0.1767, 0.8434, 0.1566, 0.8233, 0.1402, 0.8005, 0.128, 0.7758, 0.1205, 0.75, 0.118, 0.7242, 0.1205, 0.6995, 0.128, 0.6767, 0.1402, 0.6566, 0.1566, 0.6402, 0.1767, 0.628, 0.1995, 0.6205, 0.2242, 0.618, 0.25, 0.6205, 0.2758, 0.628, 0.3005, 0.6402, 0.3233, 0.6566, 0.3434, 0.6767, 0.3598, 0.6995, 0.372, 0.7242, 0.3795, 0.25, 0.4477, 0.2886, 0.4439, 0.2968, 0.4854, 0.25, 0.49, 0.2886, 0.4439, 0.3257, 0.4326, 0.3418, 0.4717, 0.2968, 0.4854, 0.3257, 0.4326, 0.3598, 0.4144, 0.3833, 0.4496, 0.3418, 0.4717, 0.3598, 0.4144, 0.3898, 0.3898, 0.4197, 0.4197, 0.3833, 0.4496, 0.3898, 0.3898, 0.4144, 0.3598, 0.4496, 0.3833, 0.4197, 0.4197, 0.4144, 0.3598, 0.4326, 0.3257, 0.4717, 0.3418, 0.4496, 0.3833, 0.4326, 0.3257, 0.4439, 0.2886, 0.4854, 0.2968, 0.4717, 0.3418, 0.4439, 0.2886, 0.4477, 0.25, 0.49, 0.25, 0.4854, 0.2968, 0.4477, 0.25, 0.4439, 0.2114, 0.4854, 0.2032, 0.49, 0.25, 0.4439, 0.2114, 0.4326, 0.1743, 0.4717, 0.1582, 0.4854, 0.2032, 0.4326, 0.1743, 0.4144, 0.1402, 0.4496, 0.1167, 0.4717, 0.1582, 0.4144, 0.1402, 0.3898, 0.1102, 0.4197, 0.08029, 0.4496, 0.1167, 0.3898, 0.1102, 0.3598, 0.08563, 0.3833, 0.05045, 0.4197, 0.08029, 0.3598, 0.08563, 0.3257, 0.06736, 0.3418, 0.02827, 0.3833, 0.05045, 0.3257, 0.06736, 0.2886, 0.05611, 0.2968, 0.01461, 0.3418, 0.02827, 0.2886, 0.05611, 0.25, 0.05231, 0.25, 0.01, 0.2968, 0.01461, 0.25, 0.05231, 0.2114, 0.05611, 0.2032, 0.01461, 0.25, 0.01, 0.2114, 0.05611, 0.1743, 0.06736, 0.1582, 0.02827, 0.2032, 0.01461, 0.1743, 0.06736, 0.1402, 0.08563, 0.1167, 0.05045, 0.1582, 0.02827, 0.1402, 0.08563, 0.1102, 0.1102, 0.08029, 0.08029, 0.1167, 0.05045, 0.1102, 0.1102, 0.08563, 0.1402, 0.05045, 0.1167, 0.08029, 0.08029, 0.08563, 0.1402, 0.06736, 0.1743, 0.02827, 0.1582, 0.05045, 0.1167, 0.06736, 0.1743, 0.05611, 0.2114, 0.01461, 0.2032, 0.02827, 0.1582, 0.05611, 0.2114, 0.05231, 0.25, 0.01, 0.25, 0.01461, 0.2032, 0.05231, 0.25, 0.05611, 0.2886, 0.01461, 0.2968, 0.01, 0.25, 0.05611, 0.2886, 0.06736, 0.3257, 0.02827, 0.3418, 0.01461, 0.2968, 0.06736, 0.3257, 0.08563, 0.3598, 0.05045, 0.3833, 0.02827, 0.3418, 0.08563, 0.3598, 0.1102, 0.3898, 0.08029, 0.4197, 0.05045, 0.3833, 0.1102, 0.3898, 0.1402, 0.4144, 0.1167, 0.4496, 0.08029, 0.4197, 0.1402, 0.4144, 0.1743, 0.4326, 0.1582, 0.4717, 0.1167, 0.4496, 0.1743, 0.4326, 0.2114, 0.4439, 0.2032, 0.4854, 0.1582, 0.4717, 0.2114, 0.4439, 0.25, 0.4477, 0.25, 0.49, 0.2032, 0.4854, 0.7916, 0.459, 0.75, 0.4631, 0.75, 0.49, 0.7968, 0.4854, 0.8316, 0.4469, 0.7916, 0.459, 0.7968, 0.4854, 0.8418, 0.4717, 0.8684, 0.4272, 0.8316, 0.4469, 0.8418, 0.4717, 0.8833, 0.4496, 0.9007, 0.4007, 0.8684, 0.4272, 0.8833, 0.4496, 0.9197, 0.4197, 0.9272, 0.3684, 0.9007, 0.4007, 0.9197, 0.4197, 0.9496, 0.3833, 0.9469, 0.3316, 0.9272, 0.3684, 0.9496, 0.3833, 0.9717, 0.3418, 0.959, 0.2916, 0.9469, 0.3316, 0.9717, 0.3418, 0.9854, 0.2968, 0.9631, 0.25, 0.959, 0.2916, 0.9854, 0.2968, 0.99, 0.25, 0.959, 0.2084, 0.9631, 0.25, 0.99, 0.25, 0.9854, 0.2032, 0.9469, 0.1684, 0.959, 0.2084, 0.9854, 0.2032, 0.9717, 0.1582, 0.9272, 0.1316, 0.9469, 0.1684, 0.9717, 0.1582, 0.9496, 0.1167, 0.9007, 0.09931, 0.9272, 0.1316, 0.9496, 0.1167, 0.9197, 0.08029, 0.8684, 0.07281, 0.9007, 0.09931, 0.9197, 0.08029, 0.8833, 0.05045, 0.8316, 0.05311, 0.8684, 0.07281, 0.8833, 0.05045, 0.8418, 0.02827, 0.7916, 0.04099, 0.8316, 0.05311, 0.8418, 0.02827, 0.7968, 0.01461, 0.75, 0.03689, 0.7916, 0.04099, 0.7968, 0.01461, 0.75, 0.01, 0.7084, 0.04099, 0.75, 0.03689, 0.75, 0.01, 0.7032, 0.01461, 0.6684, 0.05311, 0.7084, 0.04099, 0.7032, 0.01461, 0.6582, 0.02827, 0.6316, 0.07281, 0.6684, 0.05311, 0.6582, 0.02827, 0.6167, 0.05045, 0.5993, 0.09931, 0.6316, 0.07281, 0.6167, 0.05045, 0.5803, 0.08029, 0.5728, 0.1316, 0.5993, 0.09931, 0.5803, 0.08029, 0.5504, 0.1167, 0.5531, 0.1684, 0.5728, 0.1316, 0.5504, 0.1167, 0.5283, 0.1582, 0.541, 0.2084, 0.5531, 0.1684, 0.5283, 0.1582, 0.5146, 0.2032, 0.5369, 0.25, 0.541, 0.2084, 0.5146, 0.2032, 0.51, 0.25, 0.541, 0.2916, 0.5369, 0.25, 0.51, 0.25, 0.5146, 0.2968, 0.5531, 0.3316, 0.541, 0.2916, 0.5146, 0.2968, 0.5283, 0.3418, 0.5728, 0.3684, 0.5531, 0.3316, 0.5283, 0.3418, 0.5504, 0.3833, 0.5993, 0.4007, 0.5728, 0.3684, 0.5504, 0.3833, 0.5803, 0.4197, 0.6316, 0.4272, 0.5993, 0.4007, 0.5803, 0.4197, 0.6167, 0.4496, 0.6684, 0.4469, 0.6316, 0.4272, 0.6167, 0.4496, 0.6582, 0.4717, 0.7084, 0.459, 0.6684, 0.4469, 0.6582, 0.4717, 0.7032, 0.4854, 0.75, 0.4631, 0.7084, 0.459, 0.7032, 0.4854, 0.75, 0.49, 0.25, 0.3761, 0.2746, 0.3737, 0.2886, 0.4439, 0.25, 0.4477, 0.2746, 0.3737, 0.2983, 0.3665, 0.3257, 0.4326, 0.2886, 0.4439, 0.2983, 0.3665, 0.3201, 0.3549, 0.3598, 0.4144, 0.3257, 0.4326, 0.3201, 0.3549, 0.3392, 0.3392, 0.3898, 0.3898, 0.3598, 0.4144, 0.3392, 0.3392, 0.3549, 0.3201, 0.4144, 0.3598, 0.3898, 0.3898, 0.3549, 0.3201, 0.3665, 0.2983, 0.4326, 0.3257, 0.4144, 0.3598, 0.3665, 0.2983, 0.3737, 0.2746, 0.4439, 0.2886, 0.4326, 0.3257, 0.3737, 0.2746, 0.3761, 0.25, 0.4477, 0.25, 0.4439, 0.2886, 0.3761, 0.25, 0.3737, 0.2254, 0.4439, 0.2114, 0.4477, 0.25, 0.3737, 0.2254, 0.3665, 0.2017, 0.4326, 0.1743, 0.4439, 0.2114, 0.3665, 0.2017, 0.3549, 0.1799, 0.4144, 0.1402, 0.4326, 0.1743, 0.3549, 0.1799, 0.3392, 0.1608, 0.3898, 0.1102, 0.4144, 0.1402, 0.3392, 0.1608, 0.3201, 0.1451, 0.3598, 0.08563, 0.3898, 0.1102, 0.3201, 0.1451, 0.2983, 0.1335, 0.3257, 0.06736, 0.3598, 0.08563, 0.2983, 0.1335, 0.2746, 0.1263, 0.2886, 0.05611, 0.3257, 0.06736, 0.2746, 0.1263, 0.25, 0.1239, 0.25, 0.05231, 0.2886, 0.05611, 0.25, 0.1239, 0.2254, 0.1263, 0.2114, 0.05611, 0.25, 0.05231, 0.2254, 0.1263, 0.2017, 0.1335, 0.1743, 0.06736, 0.2114, 0.05611, 0.2017, 0.1335, 0.1799, 0.1451, 0.1402, 0.08563, 0.1743, 0.06736, 0.1799, 0.1451, 0.1608, 0.1608, 0.1102, 0.1102, 0.1402, 0.08563, 0.1608, 0.1608, 0.1451, 0.1799, 0.08563, 0.1402, 0.1102, 0.1102, 0.1451, 0.1799, 0.1335, 0.2017, 0.06736, 0.1743, 0.08563, 0.1402, 0.1335, 0.2017, 0.1263, 0.2254, 0.05611, 0.2114, 0.06736, 0.1743, 0.1263, 0.2254, 0.1239, 0.25, 0.05231, 0.25, 0.05611, 0.2114, 0.1239, 0.25, 0.1263, 0.2746, 0.05611, 0.2886, 0.05231, 0.25, 0.1263, 0.2746, 0.1335, 0.2983, 0.06736, 0.3257, 0.05611, 0.2886, 0.1335, 0.2983, 0.1451, 0.3201, 0.08563, 0.3598, 0.06736, 0.3257, 0.1451, 0.3201, 0.1608, 0.3392, 0.1102, 0.3898, 0.08563, 0.3598, 0.1608, 0.3392, 0.1799, 0.3549, 0.1402, 0.4144, 0.1102, 0.3898, 0.1799, 0.3549, 0.2017, 0.3665, 0.1743, 0.4326, 0.1402, 0.4144, 0.2017, 0.3665, 0.2254, 0.3737, 0.2114, 0.4439, 0.1743, 0.4326, 0.2254, 0.3737, 0.25, 0.3761, 0.25, 0.4477, 0.2114, 0.4439, 0.7758, 0.3795, 0.75, 0.382, 0.75, 0.4631, 0.7916, 0.459, 0.8005, 0.372, 0.7758, 0.3795, 0.7916, 0.459, 0.8316, 0.4469, 0.8233, 0.3598, 0.8005, 0.372, 0.8316, 0.4469, 0.8684, 0.4272, 0.8434, 0.3434, 0.8233, 0.3598, 0.8684, 0.4272, 0.9007, 0.4007, 0.8598, 0.3233, 0.8434, 0.3434, 0.9007, 0.4007, 0.9272, 0.3684, 0.872, 0.3005, 0.8598, 0.3233, 0.9272, 0.3684, 0.9469, 0.3316, 0.8795, 0.2758, 0.872, 0.3005, 0.9469, 0.3316, 0.959, 0.2916, 0.882, 0.25, 0.8795, 0.2758, 0.959, 0.2916, 0.9631, 0.25, 0.8795, 0.2242, 0.882, 0.25, 0.9631, 0.25, 0.959, 0.2084, 0.872, 0.1995, 0.8795, 0.2242, 0.959, 0.2084, 0.9469, 0.1684, 0.8598, 0.1767, 0.872, 0.1995, 0.9469, 0.1684, 0.9272, 0.1316, 0.8434, 0.1566, 0.8598, 0.1767, 0.9272, 0.1316, 0.9007, 0.09931, 0.8233, 0.1402, 0.8434, 0.1566, 0.9007, 0.09931, 0.8684, 0.07281, 0.8005, 0.128, 0.8233, 0.1402, 0.8684, 0.07281, 0.8316, 0.05311, 0.7758, 0.1205, 0.8005, 0.128, 0.8316, 0.05311, 0.7916, 0.04099, 0.75, 0.118, 0.7758, 0.1205, 0.7916, 0.04099, 0.75, 0.03689, 0.7242, 0.1205, 0.75, 0.118, 0.75, 0.03689, 0.7084, 0.04099, 0.6995, 0.128, 0.7242, 0.1205, 0.7084, 0.04099, 0.6684, 0.05311, 0.6767, 0.1402, 0.6995, 0.128, 0.6684, 0.05311, 0.6316, 0.07281, 0.6566, 0.1566, 0.6767, 0.1402, 0.6316, 0.07281, 0.5993, 0.09931, 0.6402, 0.1767, 0.6566, 0.1566, 0.5993, 0.09931, 0.5728, 0.1316, 0.628, 0.1995, 0.6402, 0.1767, 0.5728, 0.1316, 0.5531, 0.1684, 0.6205, 0.2242, 0.628, 0.1995, 0.5531, 0.1684, 0.541, 0.2084, 0.618, 0.25, 0.6205, 0.2242, 0.541, 0.2084, 0.5369, 0.25, 0.6205, 0.2758, 0.618, 0.25, 0.5369, 0.25, 0.541, 0.2916, 0.628, 0.3005, 0.6205, 0.2758, 0.541, 0.2916, 0.5531, 0.3316, 0.6402, 0.3233, 0.628, 0.3005, 0.5531, 0.3316, 0.5728, 0.3684, 0.6566, 0.3434, 0.6402, 0.3233, 0.5728, 0.3684, 0.5993, 0.4007, 0.6767, 0.3598, 0.6566, 0.3434, 0.5993, 0.4007, 0.6316, 0.4272, 0.6995, 0.372, 0.6767, 0.3598, 0.6316, 0.4272, 0.6684, 0.4469, 0.7242, 0.3795, 0.6995, 0.372, 0.6684, 0.4469, 0.7084, 0.459, 0.75, 0.382, 0.7242, 0.3795, 0.7084, 0.459, 0.75, 0.4631, 0.03125, 0.6047, 0.03125, 0.8983, 0.0, 0.8983, 0.0, 0.6047, 0.0625, 0.6047, 0.0625, 0.8983, 0.03125, 0.8983, 0.03125, 0.6047, 0.09375, 0.6047, 0.09375, 0.8983, 0.0625, 0.8983, 0.0625, 0.6047, 0.125, 0.6047, 0.125, 0.8983, 0.09375, 0.8983, 0.09375, 0.6047, 0.1562, 0.6047, 0.1562, 0.8983, 0.125, 0.8983, 0.125, 0.6047, 0.1875, 0.6047, 0.1875, 0.8983, 0.1562, 0.8983, 0.1562, 0.6047, 0.2188, 0.6047, 0.2188, 0.8983, 0.1875, 0.8983, 0.1875, 0.6047, 0.25, 0.6047, 0.25, 0.8983, 0.2188, 0.8983, 0.2188, 0.6047, 0.2812, 0.6047, 0.2812, 0.8983, 0.25, 0.8983, 0.25, 0.6047, 0.3125, 0.6047, 0.3125, 0.8983, 0.2812, 0.8983, 0.2812, 0.6047, 0.3438, 0.6047, 0.3438, 0.8983, 0.3125, 0.8983, 0.3125, 0.6047, 0.375, 0.6047, 0.375, 0.8983, 0.3438, 0.8983, 0.3438, 0.6047, 0.4063, 0.6047, 0.4062, 0.8983, 0.375, 0.8983, 0.375, 0.6047, 0.4375, 0.6047, 0.4375, 0.8983, 0.4062, 0.8983, 0.4063, 0.6047, 0.4688, 0.6047, 0.4688, 0.8983, 0.4375, 0.8983, 0.4375, 0.6047, 0.5, 0.6047, 0.5, 0.8983, 0.4688, 0.8983, 0.4688, 0.6047, 0.5312, 0.6047, 0.5312, 0.8983, 0.5, 0.8983, 0.5, 0.6047, 0.5625, 0.6047, 0.5625, 0.8983, 0.5312, 0.8983, 0.5312, 0.6047, 0.5938, 0.6047, 0.5938, 0.8983, 0.5625, 0.8983, 0.5625, 0.6047, 0.625, 0.6047, 0.625, 0.8983, 0.5938, 0.8983, 0.5938, 0.6047, 0.6562, 0.6047, 0.6562, 0.8983, 0.625, 0.8983, 0.625, 0.6047, 0.6875, 0.6047, 0.6875, 0.8983, 0.6562, 0.8983, 0.6562, 0.6047, 0.7188, 0.6047, 0.7188, 0.8983, 0.6875, 0.8983, 0.6875, 0.6047, 0.75, 0.6047, 0.75, 0.8983, 0.7188, 0.8983, 0.7188, 0.6047, 0.7812, 0.6047, 0.7812, 0.8983, 0.75, 0.8983, 0.75, 0.6047, 0.8125, 0.6047, 0.8125, 0.8983, 0.7812, 0.8983, 0.7812, 0.6047, 0.8438, 0.6047, 0.8438, 0.8983, 0.8125, 0.8983, 0.8125, 0.6047, 0.875, 0.6047, 0.875, 0.8983, 0.8438, 0.8983, 0.8438, 0.6047, 0.9062, 0.6047, 0.9062, 0.8983, 0.875, 0.8983, 0.875, 0.6047, 0.9375, 0.6047, 0.9375, 0.8983, 0.9062, 0.8983, 0.9062, 0.6047, 0.9687, 0.6047, 0.9688, 0.8983, 0.9375, 0.8983, 0.9375, 0.6047, 1.0, 0.6047, 1.0, 0.8983, 0.9688, 0.8983, 0.9687, 0.6047, 1.0, 0.5, 1.0, 0.6047, 0.9687, 0.6047, 0.9688, 0.5, 0.9688, 0.5, 0.9687, 0.6047, 0.9375, 0.6047, 0.9375, 0.5, 0.9375, 0.5, 0.9375, 0.6047, 0.9062, 0.6047, 0.9062, 0.5, 0.9062, 0.5, 0.9062, 0.6047, 0.875, 0.6047, 0.875, 0.5, 0.875, 0.5, 0.875, 0.6047, 0.8438, 0.6047, 0.8438, 0.5, 0.8438, 0.5, 0.8438, 0.6047, 0.8125, 0.6047, 0.8125, 0.5, 0.8125, 0.5, 0.8125, 0.6047, 0.7812, 0.6047, 0.7812, 0.5, 0.7812, 0.5, 0.7812, 0.6047, 0.75, 0.6047, 0.75, 0.5, 0.75, 0.5, 0.75, 0.6047, 0.7188, 0.6047, 0.7188, 0.5, 0.7188, 0.5, 0.7188, 0.6047, 0.6875, 0.6047, 0.6875, 0.5, 0.6875, 0.5, 0.6875, 0.6047, 0.6562, 0.6047, 0.6562, 0.5, 0.6562, 0.5, 0.6562, 0.6047, 0.625, 0.6047, 0.625, 0.5, 0.625, 0.5, 0.625, 0.6047, 0.5938, 0.6047, 0.5938, 0.5, 0.5938, 0.5, 0.5938, 0.6047, 0.5625, 0.6047, 0.5625, 0.5, 0.5625, 0.5, 0.5625, 0.6047, 0.5312, 0.6047, 0.5312, 0.5, 0.5312, 0.5, 0.5312, 0.6047, 0.5, 0.6047, 0.5, 0.5, 0.5, 0.5, 0.5, 0.6047, 0.4688, 0.6047, 0.4688, 0.5, 0.4688, 0.5, 0.4688, 0.6047, 0.4375, 0.6047, 0.4375, 0.5, 0.4375, 0.5, 0.4375, 0.6047, 0.4063, 0.6047, 0.4062, 0.5, 0.4062, 0.5, 0.4063, 0.6047, 0.375, 0.6047, 0.375, 0.5, 0.375, 0.5, 0.375, 0.6047, 0.3438, 0.6047, 0.3438, 0.5, 0.3438, 0.5, 0.3438, 0.6047, 0.3125, 0.6047, 0.3125, 0.5, 0.3125, 0.5, 0.3125, 0.6047, 0.2812, 0.6047, 0.2812, 0.5, 0.2812, 0.5, 0.2812, 0.6047, 0.25, 0.6047, 0.25, 0.5, 0.25, 0.5, 0.25, 0.6047, 0.2188, 0.6047, 0.2188, 0.5, 0.2188, 0.5, 0.2188, 0.6047, 0.1875, 0.6047, 0.1875, 0.5, 0.1875, 0.5, 0.1875, 0.6047, 0.1562, 0.6047, 0.1562, 0.5, 0.1562, 0.5, 0.1562, 0.6047, 0.125, 0.6047, 0.125, 0.5, 0.125, 0.5, 0.125, 0.6047, 0.09375, 0.6047, 0.09375, 0.5, 0.09375, 0.5, 0.09375, 0.6047, 0.0625, 0.6047, 0.0625, 0.5, 0.0625, 0.5, 0.0625, 0.6047, 0.03125, 0.6047, 0.03125, 0.5, 0.03125, 0.5, 0.03125, 0.6047, 0.0, 0.6047, 0.0, 0.5])
me_cylinder_001.update()

# ---- objects
ob_tv = bpy.data.objects.new('TV', me_cube)
ob_light = bpy.data.objects.new('Light', light_light)
ob_camera = bpy.data.objects.new('Camera', cam_camera)
ob_screen = bpy.data.objects.new('screen', me_cube_001)
ob_cylinder = bpy.data.objects.new('Cylinder', me_cylinder)
ob_cylinder_001 = bpy.data.objects.new('Cylinder.001', me_cylinder_001)

# ---- transforms, parenting, visibility, modifiers, constraints
ob_tv.location = (0.0, 0.0, 0.0)
ob_tv.lock_rotations_4d = False
ob_tv.empty_display_type = 'ARROWS'
ob_tv.lineart.crease_threshold = 0.0
_m = ob_tv.modifiers.new('Mirror', 'MIRROR')
_m.use_clip = True
_m = ob_tv.modifiers.new('Subdivision', 'SUBSURF')
_m.levels = 3
_m.render_levels = 3
ob_light.location = (4.076, 1.005, 5.904)
ob_light.rotation_euler = (0.6503, 0.05522, 1.866)
ob_light.lock_rotations_4d = False
ob_light.empty_display_type = 'ARROWS'
ob_light.color = (0.0, 0.0, 0.0, 0.0)
ob_light.lineart.crease_threshold = 0.0
ob_camera.location = (7.359, -6.926, 4.958)
ob_camera.rotation_euler = (1.109, 0.0, 0.8149)
ob_camera.lock_rotations_4d = False
ob_camera.empty_display_type = 'ARROWS'
ob_camera.color = (0.0, 0.0, 0.0, 0.0)
ob_camera.display_type = 'WIRE'
ob_camera.lineart.crease_threshold = 0.0
ob_screen.location = (0.0, -0.08362, 0.0)
ob_screen.lock_rotations_4d = False
ob_screen.empty_display_type = 'ARROWS'
ob_screen.lineart.crease_threshold = 0.0
_m = ob_screen.modifiers.new('Mirror', 'MIRROR')
_m.use_clip = True
_m = ob_screen.modifiers.new('Subdivision', 'SUBSURF')
_m.levels = 3
_m.render_levels = 3
ob_cylinder.location = (0.715, -1.02, -0.6329)
ob_cylinder.rotation_euler = (1.571, -0.0, 0.0)
ob_cylinder.scale = (0.1295, 0.1295, 0.02668)
_m = ob_cylinder.modifiers.new('Subdivision', 'SUBSURF')
_m.levels = 3
ob_cylinder_001.location = (0.4417, -1.02, -0.6592)
ob_cylinder_001.rotation_euler = (1.571, -0.0, 0.0)
ob_cylinder_001.scale = (0.09061, 0.09061, 0.01867)
_m = ob_cylinder_001.modifiers.new('Subdivision', 'SUBSURF')
_m.levels = 3

# ---- collection membership
col_collection.objects.link(ob_tv)
col_collection.objects.link(ob_light)
col_collection.objects.link(ob_camera)
col_collection.objects.link(ob_screen)
col_collection.objects.link(ob_cylinder)
col_collection.objects.link(ob_cylinder_001)

# ---- scene / render settings (as saved in the file)
scene.camera = ob_camera
scene.frame_start = 1; scene.frame_end = 250; scene.frame_set(1)
scene.render.engine = 'BLENDER_EEVEE_NEXT'
scene.cycles.sampling_pattern = 'TABULATED_SOBOL'
scene.cycles.use_light_tree = False
scene.view_settings.view_transform = 'Filmic'
bpy.context.view_layer.update()
